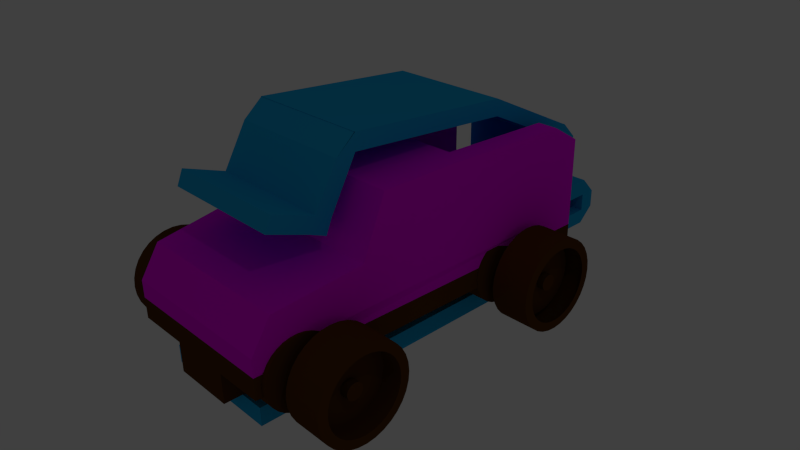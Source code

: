 # Source: rw-auto.blend  (saved by Blender 2.72.0; exported with 4.5.12 LTS)
import bpy
from mathutils import Matrix  # noqa: F401  (used for matrix-valued properties, if any)

bpy.ops.wm.read_factory_settings(use_empty=True)
scene = bpy.context.scene
scene.name = 'Scene'

# ---- collections
col_collection_1 = bpy.data.collections.new('Collection 1'); scene.collection.children.link(col_collection_1)

# ---- images (referenced by path relative to the original .blend; pixels are not part of the script)
import os
ASSET_DIR = os.environ.get("B2B_ASSET_DIR", "")  # directory of the original .blend (textures are referenced by path, not embedded)
HERE = os.path.dirname(os.path.abspath(__file__))  # packed textures are extracted next to this script under _unpacked/

def load_image(name, relpath, width, height, colorspace="sRGB"):
    """Load a texture the original file referenced (path relative to the .blend, or extracted next to this script)."""
    p = next((c for c in (os.path.join(HERE, relpath), os.path.join(ASSET_DIR, relpath)) if relpath and os.path.exists(c)), "")
    if p:
        img = bpy.data.images.load(p, check_existing=True)
        img.name = name
    else:  # same state as the original file: an image datablock whose file is absent (Cycles renders it pink)
        img = bpy.data.images.new(name, width, height)
        img.source = "FILE"
        img.filepath = "//" + (relpath or name)
    img.colorspace_settings.name = colorspace
    return img
img_car_striperight_png_002 = load_image('Car_StripeRight.png.002', 'Car_StripeRight.png', 1024, 1024, 'sRGB')
img_car_stripeleft_png_001 = load_image('Car_StripeLeft.png.001', 'Car_StripeLeft.png', 1024, 1024, 'sRGB')
img_car_front_png_001 = load_image('Car_Front.png.001', 'Car_Front.png', 1024, 1024, 'sRGB')
img_car_frontwindow_png_001 = load_image('Car_FrontWindow.png.001', 'Car_FrontWindow.png', 1024, 1024, 'sRGB')
img_car_back_png_001 = load_image('Car_back.png.001', 'Car_back.png', 1024, 1024, 'sRGB')

# ---- materials (node trees are filled in below, after node groups)
mat_right_stripe = bpy.data.materials.new('Right Stripe')
mat_right_stripe.alpha_threshold = 0.0
mat_right_stripe.roughness = 0.5
mat_left_stripe = bpy.data.materials.new('Left Stripe')
mat_left_stripe.alpha_threshold = 0.0
mat_left_stripe.roughness = 0.5
mat_front = bpy.data.materials.new('Front')
mat_front.alpha_threshold = 0.0
mat_front.roughness = 0.5
mat_window_001 = bpy.data.materials.new('Window.001')
mat_window_001.alpha_threshold = 0.0
mat_window_001.roughness = 0.5
mat_back = bpy.data.materials.new('Back')
mat_back.alpha_threshold = 0.0
mat_back.roughness = 0.5
mat_brown = bpy.data.materials.new('brown')
mat_brown.alpha_threshold = 0.0
mat_brown.roughness = 0.5
mat_material_008 = bpy.data.materials.new('Material.008')
mat_material_008.alpha_threshold = 0.0
mat_material_008.roughness = 0.5
mat_material_010 = bpy.data.materials.new('Material.010')
mat_material_010.alpha_threshold = 0.0
mat_material_010.roughness = 0.5
mat_material_009 = bpy.data.materials.new('Material.009')
mat_material_009.alpha_threshold = 0.0
mat_material_009.roughness = 0.5
mat_material_004 = bpy.data.materials.new('Material.004')
mat_material_004.alpha_threshold = 0.0
mat_material_004.roughness = 0.5
mat_material_005 = bpy.data.materials.new('Material.005')
mat_material_005.alpha_threshold = 0.0
mat_material_005.roughness = 0.5
mat_material_006 = bpy.data.materials.new('Material.006')
mat_material_006.alpha_threshold = 0.0
mat_material_006.roughness = 0.5
mat_material_007 = bpy.data.materials.new('Material.007')
mat_material_007.alpha_threshold = 0.0
mat_material_007.roughness = 0.5
mat_material_003 = bpy.data.materials.new('Material.003')
mat_material_003.alpha_threshold = 0.0
mat_material_003.roughness = 0.5
mat_brown_1 = bpy.data.materials.new('Brown')
mat_brown_1.alpha_threshold = 0.0
mat_brown_1.roughness = 0.5
mat_material_002 = bpy.data.materials.new('Material.002')
mat_material_002.alpha_threshold = 0.0
mat_material_002.roughness = 0.5
mat_brown_002 = bpy.data.materials.new('Brown.002')
mat_brown_002.alpha_threshold = 0.0
mat_brown_002.roughness = 0.5

# ---- material node trees
mat_right_stripe.use_nodes = True; mat_right_stripe.node_tree.nodes.clear()
_N = mat_right_stripe.node_tree.nodes; _L = mat_right_stripe.node_tree.links
n0 = _N.new('ShaderNodeOutputMaterial'); n0.name = 'Material Output'; n0.location = (300, 300)
n1 = _N.new('ShaderNodeBsdfDiffuse'); n1.name = 'Diffuse BSDF'; n1.location = (10, 300)
n2 = _N.new('ShaderNodeTexImage'); n2.name = 'Image Texture'; n2.location = (-180, 300)
n2.width = 140
n2.image = img_car_striperight_png_002
_L.new(n1.outputs[0], n0.inputs[0])
_L.new(n2.outputs[0], n1.inputs[0])
n0.is_active_output = True
mat_left_stripe.use_nodes = True; mat_left_stripe.node_tree.nodes.clear()
_N = mat_left_stripe.node_tree.nodes; _L = mat_left_stripe.node_tree.links
n0 = _N.new('ShaderNodeOutputMaterial'); n0.name = 'Material Output'; n0.location = (300, 300)
n1 = _N.new('ShaderNodeBsdfDiffuse'); n1.name = 'Diffuse BSDF'; n1.location = (10, 300)
n2 = _N.new('ShaderNodeTexImage'); n2.name = 'Image Texture'; n2.location = (-180, 300)
n2.width = 140
n2.image = img_car_stripeleft_png_001
_L.new(n1.outputs[0], n0.inputs[0])
_L.new(n2.outputs[0], n1.inputs[0])
n0.is_active_output = True
mat_front.use_nodes = True; mat_front.node_tree.nodes.clear()
_N = mat_front.node_tree.nodes; _L = mat_front.node_tree.links
n0 = _N.new('ShaderNodeOutputMaterial'); n0.name = 'Material Output'; n0.location = (300, 300)
n1 = _N.new('ShaderNodeBsdfDiffuse'); n1.name = 'Diffuse BSDF'; n1.location = (10, 300)
n2 = _N.new('ShaderNodeTexImage'); n2.name = 'Image Texture'; n2.location = (-180, 300)
n2.width = 140
n2.image = img_car_front_png_001
_L.new(n1.outputs[0], n0.inputs[0])
_L.new(n2.outputs[0], n1.inputs[0])
n0.is_active_output = True
mat_window_001.use_nodes = True; mat_window_001.node_tree.nodes.clear()
_N = mat_window_001.node_tree.nodes; _L = mat_window_001.node_tree.links
n0 = _N.new('ShaderNodeOutputMaterial'); n0.name = 'Material Output'; n0.location = (300, 300)
n1 = _N.new('ShaderNodeBsdfDiffuse'); n1.name = 'Diffuse BSDF'; n1.location = (10, 300)
n2 = _N.new('ShaderNodeTexImage'); n2.name = 'Image Texture'; n2.location = (-180, 300)
n2.width = 140
n2.image = img_car_frontwindow_png_001
_L.new(n1.outputs[0], n0.inputs[0])
_L.new(n2.outputs[0], n1.inputs[0])
n0.is_active_output = True
mat_back.use_nodes = True; mat_back.node_tree.nodes.clear()
_N = mat_back.node_tree.nodes; _L = mat_back.node_tree.links
n0 = _N.new('ShaderNodeOutputMaterial'); n0.name = 'Material Output'; n0.location = (300, 300)
n1 = _N.new('ShaderNodeBsdfDiffuse'); n1.name = 'Diffuse BSDF'; n1.location = (10, 300)
n2 = _N.new('ShaderNodeTexImage'); n2.name = 'Image Texture'; n2.location = (-180, 300)
n2.width = 140
n2.image = img_car_back_png_001
_L.new(n1.outputs[0], n0.inputs[0])
_L.new(n2.outputs[0], n1.inputs[0])
n0.is_active_output = True
mat_brown.use_nodes = True; mat_brown.node_tree.nodes.clear()
_N = mat_brown.node_tree.nodes; _L = mat_brown.node_tree.links
n0 = _N.new('ShaderNodeOutputMaterial'); n0.name = 'Material Output'; n0.location = (300, 300)
n1 = _N.new('ShaderNodeBsdfDiffuse'); n1.name = 'Diffuse BSDF'; n1.location = (10, 300)
n1.inputs[0].default_value = (0.1046, 0.0382, 0.007499, 1.0)
_L.new(n1.outputs[0], n0.inputs[0])
n0.is_active_output = True
mat_material_008.use_nodes = True; mat_material_008.node_tree.nodes.clear()
_N = mat_material_008.node_tree.nodes; _L = mat_material_008.node_tree.links
n0 = _N.new('ShaderNodeOutputMaterial'); n0.name = 'Material Output'; n0.location = (300, 300)
n1 = _N.new('ShaderNodeBsdfDiffuse'); n1.name = 'Diffuse BSDF'; n1.location = (10, 300)
n1.inputs[0].default_value = (0.1046, 0.0382, 0.007499, 1.0)
_L.new(n1.outputs[0], n0.inputs[0])
n0.is_active_output = True
mat_material_010.use_nodes = True; mat_material_010.node_tree.nodes.clear()
_N = mat_material_010.node_tree.nodes; _L = mat_material_010.node_tree.links
n0 = _N.new('ShaderNodeOutputMaterial'); n0.name = 'Material Output'; n0.location = (300, 300)
n1 = _N.new('ShaderNodeBsdfDiffuse'); n1.name = 'Diffuse BSDF'; n1.location = (10, 300)
n1.inputs[0].default_value = (0.01391, 0.4253, 0.8, 1.0)
_L.new(n1.outputs[0], n0.inputs[0])
n0.is_active_output = True
mat_material_009.use_nodes = True; mat_material_009.node_tree.nodes.clear()
_N = mat_material_009.node_tree.nodes; _L = mat_material_009.node_tree.links
n0 = _N.new('ShaderNodeOutputMaterial'); n0.name = 'Material Output'; n0.location = (300, 300)
n1 = _N.new('ShaderNodeBsdfDiffuse'); n1.name = 'Diffuse BSDF'; n1.location = (10, 300)
n1.inputs[0].default_value = (0.1046, 0.0382, 0.007499, 1.0)
_L.new(n1.outputs[0], n0.inputs[0])
n0.is_active_output = True
mat_material_004.use_nodes = True; mat_material_004.node_tree.nodes.clear()
_N = mat_material_004.node_tree.nodes; _L = mat_material_004.node_tree.links
n0 = _N.new('ShaderNodeOutputMaterial'); n0.name = 'Material Output'; n0.location = (300, 300)
n1 = _N.new('ShaderNodeBsdfDiffuse'); n1.name = 'Diffuse BSDF'; n1.location = (10, 300)
n1.inputs[0].default_value = (0.1046, 0.0382, 0.007499, 1.0)
_L.new(n1.outputs[0], n0.inputs[0])
n0.is_active_output = True
mat_material_005.use_nodes = True; mat_material_005.node_tree.nodes.clear()
_N = mat_material_005.node_tree.nodes; _L = mat_material_005.node_tree.links
n0 = _N.new('ShaderNodeOutputMaterial'); n0.name = 'Material Output'; n0.location = (300, 300)
n1 = _N.new('ShaderNodeBsdfDiffuse'); n1.name = 'Diffuse BSDF'; n1.location = (10, 300)
n1.inputs[0].default_value = (0.1046, 0.0382, 0.007499, 1.0)
_L.new(n1.outputs[0], n0.inputs[0])
n0.is_active_output = True
mat_material_006.use_nodes = True; mat_material_006.node_tree.nodes.clear()
_N = mat_material_006.node_tree.nodes; _L = mat_material_006.node_tree.links
n0 = _N.new('ShaderNodeOutputMaterial'); n0.name = 'Material Output'; n0.location = (300, 300)
n1 = _N.new('ShaderNodeBsdfDiffuse'); n1.name = 'Diffuse BSDF'; n1.location = (10, 300)
n1.inputs[0].default_value = (0.1046, 0.0382, 0.007499, 1.0)
_L.new(n1.outputs[0], n0.inputs[0])
n0.is_active_output = True
mat_material_007.use_nodes = True; mat_material_007.node_tree.nodes.clear()
_N = mat_material_007.node_tree.nodes; _L = mat_material_007.node_tree.links
n0 = _N.new('ShaderNodeOutputMaterial'); n0.name = 'Material Output'; n0.location = (300, 300)
n1 = _N.new('ShaderNodeBsdfDiffuse'); n1.name = 'Diffuse BSDF'; n1.location = (10, 300)
n1.inputs[0].default_value = (0.1046, 0.0382, 0.007499, 1.0)
_L.new(n1.outputs[0], n0.inputs[0])
n0.is_active_output = True
mat_material_003.use_nodes = True; mat_material_003.node_tree.nodes.clear()
_N = mat_material_003.node_tree.nodes; _L = mat_material_003.node_tree.links
n0 = _N.new('ShaderNodeOutputMaterial'); n0.name = 'Material Output'; n0.location = (300, 300)
n1 = _N.new('ShaderNodeBsdfDiffuse'); n1.name = 'Diffuse BSDF'; n1.location = (10, 300)
n1.inputs[0].default_value = (0.1046, 0.0382, 0.007499, 1.0)
_L.new(n1.outputs[0], n0.inputs[0])
n0.is_active_output = True
mat_brown_1.use_nodes = True; mat_brown_1.node_tree.nodes.clear()
_N = mat_brown_1.node_tree.nodes; _L = mat_brown_1.node_tree.links
n0 = _N.new('ShaderNodeOutputMaterial'); n0.name = 'Material Output'; n0.location = (300, 300)
n1 = _N.new('ShaderNodeBsdfDiffuse'); n1.name = 'Diffuse BSDF'; n1.location = (10, 300)
n1.inputs[0].default_value = (0.1046, 0.0382, 0.007499, 1.0)
_L.new(n1.outputs[0], n0.inputs[0])
n0.is_active_output = True
mat_material_002.use_nodes = True; mat_material_002.node_tree.nodes.clear()
_N = mat_material_002.node_tree.nodes; _L = mat_material_002.node_tree.links
n0 = _N.new('ShaderNodeOutputMaterial'); n0.name = 'Material Output'; n0.location = (300, 300)
n1 = _N.new('ShaderNodeBsdfDiffuse'); n1.name = 'Diffuse BSDF'; n1.location = (10, 300)
_L.new(n1.outputs[0], n0.inputs[0])
n0.is_active_output = True
mat_brown_002.use_nodes = True; mat_brown_002.node_tree.nodes.clear()
_N = mat_brown_002.node_tree.nodes; _L = mat_brown_002.node_tree.links
n0 = _N.new('ShaderNodeOutputMaterial'); n0.name = 'Material Output'; n0.location = (300, 300)
n1 = _N.new('ShaderNodeBsdfDiffuse'); n1.name = 'Diffuse BSDF'; n1.location = (10, 300)
n1.inputs[0].default_value = (0.1046, 0.0382, 0.007499, 1.0)
_L.new(n1.outputs[0], n0.inputs[0])
n0.is_active_output = True

# ---- world
world_world = bpy.data.worlds.new('World'); scene.world = world_world
world_world.color = (0.05088, 0.05088, 0.05088)
world_world.use_sun_shadow = False
world_world.sun_shadow_jitter_overblur = 0.0
world_world.cycles.sampling_method = 'MANUAL'
world_world.cycles.sample_map_resolution = 256

# ---- cameras
cam_camera = bpy.data.cameras.new('Camera')
cam_camera.clip_end = 100.0
cam_camera.lens = 35.0
cam_camera.sensor_width = 32.0
cam_camera.sensor_height = 18.0
cam_camera.ortho_scale = 7.314
cam_camera.dof.focus_distance = 0.0

# ---- lights
light_lamp = bpy.data.lights.new('Lamp', 'POINT')
light_lamp.transmission_factor = 0.0
light_lamp.cutoff_distance = 30.0
light_lamp.energy = 100.0
light_lamp.shadow_buffer_clip_start = 1.001
light_lamp.shadow_soft_size = 0.1
light_lamp.shadow_maximum_resolution = 0.006
light_lamp.use_absolute_resolution = True
light_lamp.cycles.use_multiple_importance_sampling = False

# ---- meshes
me_cube_001 = bpy.data.meshes.new('Cube.001')
me_cube_001.from_pydata([(-0.6061, -0.7116, -1.0), (-0.6527, 2.675, -1.0), (0.6527, 2.675, -1.0), (0.6061, -0.7116, -1.0), (-0.6061, -0.7116, 1.0), (-0.6527, 2.675, 1.0), (0.6527, 2.675, 1.0), (0.6061, -0.7116, 1.0), (-0.6527, 1.176, 1.0), (0.0, 2.675, 1.0), (0.6527, 1.176, 1.0), (0.0, -0.7116, 1.0), (0.0, 1.944, 4.661), (-0.6527, 2.263, 1.0), (0.5, 2.675, 1.0), (0.6527, 0.08776, 1.0), (-0.5, -0.7116, 1.0), (-0.6527, 0.08776, 1.0), (-0.5, 2.675, 1.0), (0.6527, 2.263, 1.0), (0.5, -0.7116, 1.0), (-0.5, 1.944, 4.661), (0.5, 1.944, 4.661), (0.0, 0.08776, 1.0), (0.0, 2.357, 4.661), (-0.5, 2.357, 4.661), (-0.5, 0.08776, 1.0), (0.5, 0.08776, 1.0), (0.5, 2.357, 4.661), (-0.6527, 2.675, 9.452), (0.6527, 2.675, 9.452), (-0.6527, 1.176, 12.23), (0.6527, 1.176, 12.23), (0.0, 1.296, 12.23), (-0.6527, 2.389, 11.71), (0.5, 2.675, 9.452), (0.6527, 0.456, 12.23), (-0.6527, 0.456, 12.23), (-0.5, 2.675, 9.452), (0.6527, 2.389, 11.71), (-0.5, 1.296, 12.23), (0.5, 1.296, 12.23), (0.0, 0.456, 12.23), (-0.5, 2.389, 11.71), (-0.5, 0.456, 12.23), (0.5, 0.456, 12.23), (0.5, 2.389, 11.71), (-0.6061, -0.5382, 4.467), (0.6061, -0.5382, 4.467), (0.0, -0.5382, 4.467), (0.6527, 0.2465, 5.786), (-0.5, -0.5382, 4.467), (-0.6527, 0.2465, 5.786), (0.5, -0.5382, 4.467), (0.0, 0.2465, 5.786), (-0.5, 0.2465, 5.786), (0.5, 0.2465, 5.786), (-0.6061, -0.7116, -3.4), (-0.6527, 2.675, -3.4), (0.6527, 2.675, -3.4), (0.6061, -0.7116, -3.4)], [], [(4, 17, 8, 13, 5, 1, 0), (5, 18, 9, 14, 6, 2, 1), (6, 19, 10, 15, 7, 3, 2), (7, 20, 11, 16, 4, 0, 3), (3, 0, 57, 60), (27, 15, 36, 45), (21, 25, 43, 40), (8, 17, 37, 31), (28, 14, 9, 24), (5, 13, 34, 29), (12, 24, 25, 21), (24, 9, 18, 25), (26, 17, 52, 55), (23, 26, 55, 54), (17, 26, 44, 37), (27, 23, 54, 56), (15, 27, 56, 50), (18, 5, 29, 38), (22, 28, 24, 12), (10, 19, 39, 32), (14, 28, 46, 35), (43, 38, 29, 34), (44, 40, 31, 37), (45, 41, 33, 42), (40, 43, 34, 31), (42, 33, 40, 44), (36, 32, 41, 45), (32, 39, 46, 41), (39, 30, 35, 46), (22, 12, 33, 41), (12, 21, 40, 33), (6, 14, 35, 30), (19, 6, 30, 39), (26, 23, 42, 44), (28, 22, 41, 46), (25, 18, 38, 43), (15, 10, 32, 36), (13, 8, 31, 34), (23, 27, 45, 42), (51, 55, 52, 47), (49, 54, 55, 51), (53, 56, 54, 49), (48, 50, 56, 53), (20, 7, 48, 53), (17, 4, 47, 52), (16, 11, 49, 51), (11, 20, 53, 49), (4, 16, 51, 47), (7, 15, 50, 48), (57, 58, 59, 60), (2, 3, 60, 59), (1, 2, 59, 58), (0, 1, 58, 57)])
me_cube_001.polygons.foreach_set('material_index', [1, 0, 0, 0, 5, 3, 0, 1, 0, 1, 0, 0, 0, 0, 3, 0, 0, 0, 0, 0, 0, 0, 0, 4, 0, 4, 0, 0, 0, 4, 4, 0, 0, 3, 0, 0, 0, 1, 3, 2, 2, 2, 2, 0, 1, 0, 0, 0, 0, 5, 5, 5, 5])
_uv = me_cube_001.uv_layers.new(name='UVMap')
_uv.uv.foreach_set('vector', [0.9222, 0.4433, 0.691, 0.4218, 0.4601, 0.4004, 0.2292, 0.3789, -0.001725, 0.3574, -0.04314, 0.2724, 0.8806, 0.3583, 0.0, 0.0, 0.0, 0.0, 0.0, 0.0, 0.0, 0.0, 0.0, 0.0, 0.0, 0.0, 0.0, 0.0, 0.9064, 0.341, 0.6945, 0.3648, 0.4825, 0.3886, 0.2706, 0.4125, 0.05844, 0.4363, 0.03178, 0.3635, 0.8796, 0.2682, 0.0, 0.0, 0.0, 0.0, 0.0, 0.0, 0.0, 0.0, 0.0, 0.0, 0.0, 0.0, 0.0, 0.0, 0.0, 0.0, 0.0, 0.0, 0.0, 0.0, 0.0, 0.0, -0.1203, -0.2715, 0.03011, -0.2715, 0.0301, 0.7959, -0.1204, 0.7958, 0.0, 0.0, 0.0, 0.0, 0.0, 0.0, 0.0, 0.0, 0.4601, 0.4004, 0.691, 0.4218, 0.8453, 0.8917, 0.6926, 0.8774, 0.0, 0.0, 0.0, 0.0, 0.0, 0.0, 0.0, 0.0, -0.001725, 0.3574, 0.2292, 0.3789, 0.2807, 0.8183, 0.1733, 0.7166, 0.0, 0.0, 0.0, 0.0, 0.0, 0.0, 0.0, 0.0, 0.0, 0.0, 0.0, 0.0, 0.0, 0.0, 0.0, 0.0, 0.0, 0.0, 0.0, 0.0, 0.0, 0.0, 0.0, 0.0, 0.0, 0.0, 0.0, 0.0, 0.0, 0.0, 0.0, 0.0, -1.038, -0.2716, -0.8878, -0.2715, -0.8878, 0.7958, -1.038, 0.7957, 0.0, 0.0, 0.0, 0.0, 0.0, 0.0, 0.0, 0.0, 0.0, 0.0, 0.0, 0.0, 0.0, 0.0, 0.0, 0.0, 0.0, 0.0, 0.0, 0.0, 0.0, 0.0, 0.0, 0.0, 0.0, 0.0, 0.0, 0.0, 0.0, 0.0, 0.0, 0.0, 0.4825, 0.3886, 0.6945, 0.3648, 0.8452, 0.7732, 0.6332, 0.797, 0.0, 0.0, 0.0, 0.0, 0.0, 0.0, 0.0, 0.0, 0.0, 0.0, 0.0, 0.0, 0.0, 0.0, 0.0, 0.0, 0.0, 0.0, 0.0, 0.0, 0.0, 0.0, 0.0, 0.0, 0.1832, 0.9947, 0.1832, 0.8973, 0.5064, 0.8973, 0.5064, 0.9947, 0.0, 0.0, 0.0, 0.0, 0.0, 0.0, 0.0, 0.0, 0.5064, 0.9947, 0.5064, 0.8973, 0.8297, 0.8973, 0.8297, 0.9947, 0.0, 0.0, 0.0, 0.0, 0.0, 0.0, 0.0, 0.0, 0.0, 0.0, 0.0, 0.0, 0.0, 0.0, 0.0, 0.0, 0.0, 0.0, 0.0, 0.0, 0.0, 0.0, 0.0, 0.0, 0.1832, 0.2513, 0.5064, 0.2513, 0.5064, 0.8973, 0.1832, 0.8973, 0.5064, 0.2513, 0.8297, 0.2513, 0.8297, 0.8973, 0.5064, 0.8973, 0.0, 0.0, 0.0, 0.0, 0.0, 0.0, 0.0, 0.0, 0.6945, 0.3648, 0.9064, 0.341, 1.036, 0.6913, 0.8452, 0.7732, -0.8878, -0.2715, -0.5041, -0.2715, -0.5041, 0.7958, -0.8878, 0.7958, 0.0, 0.0, 0.0, 0.0, 0.0, 0.0, 0.0, 0.0, 0.0, 0.0, 0.0, 0.0, 0.0, 0.0, 0.0, 0.0, 0.2706, 0.4125, 0.4825, 0.3886, 0.6332, 0.797, 0.493, 0.8128, 0.2292, 0.3789, 0.4601, 0.4004, 0.6926, 0.8774, 0.2807, 0.8183, -0.5041, -0.2715, -0.1203, -0.2715, -0.1204, 0.7958, -0.5041, 0.7958, 0.21, 0.2893, 0.21, 1.001, 0.1275, 1.001, 0.1527, 0.2893, 0.4799, 0.2893, 0.4799, 1.001, 0.21, 1.001, 0.21, 0.2893, 0.7498, 0.2893, 0.7498, 1.001, 0.4799, 1.001, 0.4799, 0.2893, 0.8071, 0.2893, 0.8322, 1.001, 0.7498, 1.001, 0.7498, 0.2893, 0.0, 0.0, 0.0, 0.0, 0.0, 0.0, 0.0, 0.0, 0.691, 0.4218, 0.9222, 0.4433, 0.9574, 0.5872, 0.7606, 0.6327, 0.0, 0.0, 0.0, 0.0, 0.0, 0.0, 0.0, 0.0, 0.0, 0.0, 0.0, 0.0, 0.0, 0.0, 0.0, 0.0, 0.0, 0.0, 0.0, 0.0, 0.0, 0.0, 0.0, 0.0, 0.05844, 0.4363, 0.2706, 0.4125, 0.37, 0.5921, 0.1384, 0.5586, 0.0, 0.0, 0.0, 0.0, 0.0, 0.0, 0.0, 0.0, 0.8796, 0.2682, 0.03178, 0.3635, 0.03178, 0.3635, 0.8796, 0.2682, 0.0, 0.0, 0.0, 0.0, 0.0, 0.0, 0.0, 0.0, 0.8806, 0.3583, -0.04314, 0.2724, -0.04314, 0.2724, 0.8806, 0.3583])
me_cube_001.materials.append(mat_right_stripe)
me_cube_001.materials.append(mat_left_stripe)
me_cube_001.materials.append(mat_front)
me_cube_001.materials.append(mat_window_001)
me_cube_001.materials.append(mat_back)
me_cube_001.materials.append(mat_brown)
me_cube_001.use_remesh_preserve_volume = False
me_cube_001.use_remesh_preserve_attributes = False
me_cube_001.use_mirror_vertex_groups = False
me_cube_001.update()
me_cube_006 = bpy.data.meshes.new('Cube.006')
me_cube_006.from_pydata([(-1.0, -1.0, -1.0), (-1.0, 1.0, -1.0), (1.0, 1.0, -1.0), (1.0, -1.0, -1.0), (-1.0, -1.0, 1.0), (-1.0, 1.0, 1.0), (1.0, 1.0, 1.0), (1.0, -1.0, 1.0)], [], [(4, 5, 1, 0), (5, 6, 2, 1), (6, 7, 3, 2), (7, 4, 0, 3), (0, 1, 2, 3), (7, 6, 5, 4)])
me_cube_006.materials.append(mat_material_008)
me_cube_006.use_remesh_preserve_volume = False
me_cube_006.use_remesh_preserve_attributes = False
me_cube_006.use_mirror_vertex_groups = False
me_cube_006.update()
me_cube_005 = bpy.data.meshes.new('Cube.005')
me_cube_005.from_pydata([(-1.0, -0.5079, -1.0), (-1.0, 0.9249, -1.0), (1.0, 0.9249, -1.0), (1.0, -0.5079, -1.0), (-1.0, -0.5079, 1.0), (-1.0, 0.9249, 1.0), (1.0, 0.9249, 1.0), (1.0, -0.5079, 1.0), (-1.0, 0.9938, 0.9845), (1.0, 0.9938, 0.9845), (-1.0, 0.9938, 1.0), (1.0, 0.9938, 1.0), (-1.0, 0.9666, 3.06), (1.0, 0.9666, 3.06), (-1.0, 1.035, 3.06), (1.0, 1.035, 3.06), (-1.0, 0.9666, 4.716), (1.0, 0.9666, 4.716), (-1.0, 1.035, 4.716), (1.0, 1.035, 4.716), (-1.0, 1.13, 3.06), (1.0, 1.13, 3.06), (-1.0, 1.13, 4.716), (1.0, 1.13, 4.716), (-1.0, 1.193, 4.698), (1.0, 1.193, 4.698), (-1.0, 1.193, 4.716), (1.0, 1.193, 4.716), (-1.0, 1.13, 6.669), (1.0, 1.13, 6.669), (-1.0, 1.193, 6.669), (1.0, 1.193, 6.669), (-1.0, 1.13, 8.522), (1.0, 1.13, 8.522), (-1.0, 1.131, 8.522), (1.0, 1.131, 8.522), (-1.0, 1.029, 6.669), (1.0, 1.029, 6.669), (-1.0, 1.029, 8.522), (1.0, 1.029, 8.522), (-1.0, 0.9645, 8.46), (1.0, 0.9645, 8.46), (-1.0, 0.9645, 8.522), (1.0, 0.9645, 8.522), (-1.0, 1.029, 14.71), (1.0, 1.029, 14.71), (-1.0, 0.9645, 14.71), (1.0, 0.9645, 14.71), (-1.0, 0.9662, 16.53), (1.0, 0.9662, 16.53), (-1.0, 0.9645, 16.53), (1.0, 0.9645, 16.53), (-1.0, 0.5661, 20.24), (1.0, 0.5661, 20.24), (-1.0, 0.5661, 22.06), (1.0, 0.5661, 22.06), (-1.0, -0.08616, 21.64), (1.0, -0.08616, 21.64), (-1.0, -0.08616, 23.46), (1.0, -0.08616, 23.46), (-1.0, -0.1594, 21.64), (1.0, -0.1594, 21.64), (-1.0, -0.08375, 23.46), (1.0, -0.08375, 23.46), (-1.0, -0.1883, 16.46), (1.0, -0.1883, 16.46), (-1.0, -0.2514, 17.2), (1.0, -0.2514, 17.2), (-1.0, -0.2119, 14.87), (1.0, -0.2119, 14.87), (-1.0, -0.275, 15.62), (1.0, -0.275, 15.62), (-1.0, -0.4098, 18.8), (1.0, -0.4098, 18.8), (-1.0, -0.4334, 17.22), (1.0, -0.4334, 17.22)], [], [(4, 5, 1, 0), (2, 1, 8, 9), (6, 7, 3, 2), (7, 4, 0, 3), (0, 1, 2, 3), (7, 6, 5, 4), (10, 11, 9, 8), (6, 2, 9, 11), (10, 5, 12, 14), (1, 5, 10, 8), (14, 12, 16, 18), (6, 11, 15, 13), (11, 10, 14, 15), (5, 6, 13, 12), (16, 17, 19, 18), (13, 15, 19, 17), (19, 15, 21, 23), (12, 13, 17, 16), (23, 21, 25, 27), (14, 18, 22, 20), (18, 19, 23, 22), (15, 14, 20, 21), (25, 24, 26, 27), (20, 22, 26, 24), (26, 22, 28, 30), (21, 20, 24, 25), (30, 28, 32, 34), (23, 27, 31, 29), (27, 26, 30, 31), (22, 23, 29, 28), (32, 33, 35, 34), (29, 31, 35, 33), (31, 30, 34, 35), (29, 33, 39, 37), (37, 39, 43, 41), (32, 28, 36, 38), (33, 32, 38, 39), (28, 29, 37, 36), (40, 41, 43, 42), (38, 36, 40, 42), (38, 42, 46, 44), (36, 37, 41, 40), (44, 46, 50, 48), (43, 39, 45, 47), (42, 43, 47, 46), (39, 38, 44, 45), (49, 48, 50, 51), (47, 45, 49, 51), (47, 51, 55, 53), (45, 44, 48, 49), (53, 55, 59, 57), (50, 46, 52, 54), (51, 50, 54, 55), (46, 47, 53, 52), (57, 59, 63, 61), (54, 52, 56, 58), (55, 54, 58, 59), (52, 53, 57, 56), (60, 61, 63, 62), (58, 56, 60, 62), (59, 58, 62, 63), (60, 56, 64, 66), (66, 64, 68, 70), (57, 61, 67, 65), (61, 60, 66, 67), (56, 57, 65, 64), (68, 69, 71, 70), (65, 67, 71, 69), (71, 67, 73, 75), (64, 65, 69, 68), (73, 72, 74, 75), (66, 70, 74, 72), (70, 71, 75, 74), (67, 66, 72, 73)])
me_cube_005.materials.append(mat_material_010)
me_cube_005.use_remesh_preserve_volume = False
me_cube_005.use_remesh_preserve_attributes = False
me_cube_005.use_mirror_vertex_groups = False
me_cube_005.update()
me_cube_004 = bpy.data.meshes.new('Cube.004')
me_cube_004.from_pydata([(-1.0, -1.0, -1.0), (-1.0, 1.0, -1.0), (1.0, 1.0, -1.0), (1.0, -1.0, -1.0), (-1.0, -1.0, 1.0), (-1.0, 1.0, 1.0), (1.0, 1.0, 1.0), (1.0, -1.0, 1.0)], [], [(4, 5, 1, 0), (5, 6, 2, 1), (6, 7, 3, 2), (7, 4, 0, 3), (0, 1, 2, 3), (7, 6, 5, 4)])
me_cube_004.materials.append(mat_material_009)
me_cube_004.use_remesh_preserve_volume = False
me_cube_004.use_remesh_preserve_attributes = False
me_cube_004.use_mirror_vertex_groups = False
me_cube_004.update()
me_cube_003 = bpy.data.meshes.new('Cube.003')
me_cube_003.from_pydata([(-1.0, -1.0, -1.0), (-1.0, 1.0, -1.0), (1.0, 1.0, -1.0), (1.0, -1.0, -1.0), (-1.0, -1.0, 1.0), (-1.0, 1.0, 1.0), (1.0, 1.0, 1.0), (1.0, -1.0, 1.0)], [], [(4, 5, 1, 0), (5, 6, 2, 1), (6, 7, 3, 2), (7, 4, 0, 3), (0, 1, 2, 3), (7, 6, 5, 4)])
me_cube_003.materials.append(mat_material_008)
me_cube_003.use_remesh_preserve_volume = False
me_cube_003.use_remesh_preserve_attributes = False
me_cube_003.use_mirror_vertex_groups = False
me_cube_003.update()
me_cylinder_008 = bpy.data.meshes.new('Cylinder.008')
me_cylinder_008.from_pydata([(4.254e-09, 0.9206, -0.9206), (4.254e-09, 0.9206, 0.9206), (0.1796, 0.9029, -0.9206), (0.1796, 0.9029, 0.9206), (0.3523, 0.8505, -0.9206), (0.3523, 0.8505, 0.9206), (0.5114, 0.7654, -0.9206), (0.5114, 0.7654, 0.9206), (0.6509, 0.6509, -0.9206), (0.6509, 0.6509, 0.9206), (0.7654, 0.5114, -0.9206), (0.7654, 0.5114, 0.9206), (0.8505, 0.3523, -0.9206), (0.8505, 0.3523, 0.9206), (0.9029, 0.1796, -0.9206), (0.9029, 0.1796, 0.9206), (0.9206, 9.48e-08, -0.9206), (0.9206, 9.48e-08, 0.9206), (0.9029, -0.1796, -0.9206), (0.9029, -0.1796, 0.9206), (0.8505, -0.3523, -0.9206), (0.8505, -0.3523, 0.9206), (0.7654, -0.5114, -0.9206), (0.7654, -0.5114, 0.9206), (0.6509, -0.6509, -0.9206), (0.6509, -0.6509, 0.9206), (0.5114, -0.7654, -0.9206), (0.5114, -0.7654, 0.9206), (0.3523, -0.8505, -0.9206), (0.3523, -0.8505, 0.9206), (0.1796, -0.9029, -0.9206), (0.1796, -0.9029, 0.9206), (-2.957e-07, -0.9206, -0.9206), (-2.957e-07, -0.9206, 0.9206), (-0.1796, -0.9029, -0.9206), (-0.1796, -0.9029, 0.9206), (-0.3523, -0.8505, -0.9206), (-0.3523, -0.8505, 0.9206), (-0.5114, -0.7654, -0.9206), (-0.5114, -0.7654, 0.9206), (-0.6509, -0.6509, -0.9206), (-0.6509, -0.6509, 0.9206), (-0.7654, -0.5114, -0.9206), (-0.7654, -0.5114, 0.9206), (-0.8505, -0.3523, -0.9206), (-0.8505, -0.3523, 0.9206), (-0.9029, -0.1796, -0.9206), (-0.9029, -0.1796, 0.9206), (-0.9206, 9.142e-07, -0.9206), (-0.9206, 9.142e-07, 0.9206), (-0.9029, 0.1796, -0.9206), (-0.9029, 0.1796, 0.9206), (-0.8505, 0.3523, -0.9206), (-0.8505, 0.3523, 0.9206), (-0.7654, 0.5114, -0.9206), (-0.7654, 0.5114, 0.9206), (-0.6509, 0.6509, -0.9206), (-0.6509, 0.6509, 0.9206), (-0.5114, 0.7654, -0.9206), (-0.5114, 0.7654, 0.9206), (-0.3523, 0.8505, -0.9206), (-0.3523, 0.8505, 0.9206), (-0.1796, 0.9029, -0.9206), (-0.1796, 0.9029, 0.9206), (-3.074e-08, 1.15, -0.9026), (-3.074e-08, 1.15, 0.9026), (0.2243, 1.128, -0.9026), (0.2243, 1.128, 0.9026), (0.44, 1.062, -0.9026), (0.44, 1.062, 0.9026), (0.6388, 0.956, -0.9026), (0.6388, 0.956, 0.9026), (0.813, 0.813, -0.9026), (0.813, 0.813, 0.9026), (0.956, 0.6388, -0.9026), (0.956, 0.6388, 0.9026), (1.062, 0.44, -0.9026), (1.062, 0.44, 0.9026), (1.128, 0.2243, -0.9026), (1.128, 0.2243, 0.9026), (1.15, 4.467e-08, -0.9026), (1.15, 4.467e-08, 0.9026), (1.128, -0.2243, -0.9026), (1.128, -0.2243, 0.9026), (1.062, -0.44, -0.9026), (1.062, -0.44, 0.9026), (0.956, -0.6388, -0.9026), (0.956, -0.6388, 0.9026), (0.813, -0.813, -0.9026), (0.813, -0.813, 0.9026), (0.6388, -0.956, -0.9026), (0.6388, -0.956, 0.9026), (0.44, -1.062, -0.9026), (0.44, -1.062, 0.9026), (0.2243, -1.128, -0.9026), (0.2243, -1.128, 0.9026), (-4.054e-07, -1.15, -0.9026), (-4.054e-07, -1.15, 0.9026), (-0.2243, -1.128, -0.9026), (-0.2243, -1.128, 0.9026), (-0.44, -1.062, -0.9026), (-0.44, -1.062, 0.9026), (-0.6388, -0.956, -0.9026), (-0.6388, -0.956, 0.9026), (-0.813, -0.813, -0.9026), (-0.813, -0.813, 0.9026), (-0.956, -0.6388, -0.9026), (-0.956, -0.6388, 0.9026), (-1.062, -0.44, -0.9026), (-1.062, -0.44, 0.9026), (-1.128, -0.2243, -0.9026), (-1.128, -0.2243, 0.9026), (-1.15, 1.068e-06, -0.9026), (-1.15, 1.068e-06, 0.9026), (-1.128, 0.2243, -0.9026), (-1.128, 0.2243, 0.9026), (-1.062, 0.44, -0.9026), (-1.062, 0.44, 0.9026), (-0.956, 0.6388, -0.9026), (-0.956, 0.6388, 0.9026), (-0.813, 0.813, -0.9026), (-0.813, 0.813, 0.9026), (-0.6388, 0.956, -0.9026), (-0.6388, 0.956, 0.9026), (-0.44, 1.062, -0.9026), (-0.44, 1.062, 0.9026), (-0.2243, 1.128, -0.9026), (-0.2243, 1.128, 0.9026), (0.3523, -0.8505, -0.9206), (0.1796, -0.9029, -0.9206), (4.254e-09, 0.9206, -0.9206), (0.1796, 0.9029, -0.9206), (0.3523, 0.8505, -0.9206), (0.5114, 0.7654, -0.9206), (0.6509, 0.6509, -0.9206), (0.7654, 0.5114, -0.9206), (0.8505, 0.3523, -0.9206), (0.9029, 0.1796, -0.9206), (0.9206, 9.48e-08, -0.9206), (0.9029, -0.1796, -0.9206), (0.8505, -0.3523, -0.9206), (0.7654, -0.5114, -0.9206), (0.6509, -0.6509, -0.9206), (0.5114, -0.7654, -0.9206), (0.3523, -0.8505, -0.9206), (0.1796, -0.9029, -0.9206), (-2.957e-07, -0.9206, -0.9206), (-0.1796, -0.9029, -0.9206), (-0.3523, -0.8505, -0.9206), (-0.5114, -0.7654, -0.9206), (-0.6509, -0.6509, -0.9206), (-0.7654, -0.5114, -0.9206), (-0.8505, -0.3523, -0.9206), (-0.9029, -0.1796, -0.9206), (-0.9206, 9.142e-07, -0.9206), (-0.9029, 0.1796, -0.9206), (-0.8505, 0.3523, -0.9206), (-0.7654, 0.5114, -0.9206), (-0.6509, 0.6509, -0.9206), (-0.5114, 0.7654, -0.9206), (-0.3523, 0.8505, -0.9206), (-0.1796, 0.9029, -0.9206), (4.254e-09, 0.9206, 0.02192), (0.1796, 0.9029, 0.02192), (0.3523, 0.8505, 0.02192), (0.5114, 0.7654, 0.02192), (0.6509, 0.6509, 0.02192), (0.7654, 0.5114, 0.02192), (0.8505, 0.3523, 0.02192), (0.9029, 0.1796, 0.02192), (0.9206, 9.48e-08, 0.02192), (0.9029, -0.1796, 0.02192), (0.8505, -0.3523, 0.02192), (0.7654, -0.5114, 0.02192), (0.6509, -0.6509, 0.02192), (0.5114, -0.7654, 0.02192), (0.3523, -0.8505, 0.02192), (0.1796, -0.9029, 0.02192), (-2.957e-07, -0.9206, 0.02192), (-0.1796, -0.9029, 0.02192), (-0.3523, -0.8505, 0.02192), (-0.5114, -0.7654, 0.02192), (-0.6509, -0.6509, 0.02192), (-0.7654, -0.5114, 0.02192), (-0.8505, -0.3523, 0.02192), (-0.9029, -0.1796, 0.02192), (-0.9206, 9.142e-07, 0.02192), (-0.9029, 0.1796, 0.02192), (-0.8505, 0.3523, 0.02192), (-0.7654, 0.5114, 0.02192), (-0.6509, 0.6509, 0.02192), (-0.5114, 0.7654, 0.02192), (-0.3523, 0.8505, 0.02192), (-0.1796, 0.9029, 0.02192)], [], [(53, 55, 119, 117), (43, 45, 109, 107), (20, 18, 82, 84), (10, 8, 72, 74), (33, 35, 99, 97), (23, 25, 89, 87), (13, 15, 79, 77), (0, 62, 126, 64), (3, 5, 69, 67), (54, 52, 116, 118), (44, 42, 106, 108), (34, 32, 96, 98), (57, 59, 123, 121), (47, 49, 113, 111), (24, 22, 86, 88), (37, 39, 103, 101), (14, 12, 76, 78), (27, 29, 93, 91), (4, 2, 66, 68), (17, 19, 83, 81), (7, 9, 73, 71), (58, 56, 120, 122), (48, 46, 110, 112), (38, 36, 100, 102), (61, 63, 127, 125), (28, 26, 90, 92), (51, 53, 117, 115), (41, 43, 107, 105), (18, 16, 80, 82), (31, 33, 97, 95), (64, 65, 67, 66), (8, 6, 70, 72), (21, 23, 87, 85), (42, 44, 152, 151), (66, 67, 69, 68), (68, 69, 71, 70), (70, 71, 73, 72), (72, 73, 75, 74), (74, 75, 77, 76), (76, 77, 79, 78), (78, 79, 81, 80), (80, 81, 83, 82), (82, 83, 85, 84), (84, 85, 87, 86), (86, 87, 89, 88), (88, 89, 91, 90), (90, 91, 93, 92), (92, 93, 95, 94), (94, 95, 97, 96), (96, 97, 99, 98), (98, 99, 101, 100), (100, 101, 103, 102), (102, 103, 105, 104), (104, 105, 107, 106), (106, 107, 109, 108), (108, 109, 111, 110), (110, 111, 113, 112), (112, 113, 115, 114), (114, 115, 117, 116), (116, 117, 119, 118), (118, 119, 121, 120), (120, 121, 123, 122), (122, 123, 125, 124), (126, 127, 65, 64), (124, 125, 127, 126), (30, 28, 92, 94), (63, 1, 65, 127), (40, 38, 102, 104), (50, 48, 112, 114), (60, 58, 122, 124), (9, 11, 75, 73), (19, 21, 85, 83), (6, 4, 68, 70), (29, 31, 95, 93), (16, 14, 78, 80), (39, 41, 105, 103), (2, 0, 64, 66), (26, 24, 88, 90), (49, 51, 115, 113), (59, 61, 125, 123), (36, 34, 98, 100), (46, 44, 108, 110), (56, 54, 118, 120), (5, 7, 71, 69), (15, 17, 81, 79), (1, 3, 67, 65), (25, 27, 91, 89), (12, 10, 74, 76), (35, 37, 101, 99), (22, 20, 84, 86), (45, 47, 111, 109), (55, 57, 121, 119), (32, 30, 94, 96), (42, 40, 104, 106), (52, 50, 114, 116), (62, 60, 124, 126), (11, 13, 77, 75), (28, 30, 129, 128), (154, 155, 187, 186), (20, 22, 141, 140), (48, 50, 155, 154), (4, 6, 133, 132), (26, 28, 144, 143), (54, 56, 158, 157), (32, 34, 147, 146), (10, 12, 136, 135), (60, 62, 161, 160), (38, 40, 150, 149), (16, 18, 139, 138), (44, 46, 153, 152), (22, 24, 142, 141), (50, 52, 156, 155), (6, 8, 134, 133), (28, 30, 145, 144), (56, 58, 159, 158), (34, 36, 148, 147), (12, 14, 137, 136), (62, 0, 130, 161), (40, 42, 151, 150), (18, 20, 140, 139), (46, 48, 154, 153), (2, 4, 132, 131), (24, 26, 143, 142), (52, 54, 157, 156), (8, 10, 135, 134), (30, 32, 146, 145), (58, 60, 160, 159), (36, 38, 149, 148), (0, 2, 131, 130), (14, 16, 138, 137), (162, 163, 164, 165, 166, 167, 168, 169, 170, 171, 172, 173, 174, 175, 176, 177, 178, 179, 180, 181, 182, 183, 184, 185, 186, 187, 188, 189, 190, 191, 192, 193), (132, 133, 165, 164), (143, 144, 176, 175), (152, 153, 185, 184), (130, 131, 163, 162), (141, 142, 174, 173), (161, 130, 162, 193), (150, 151, 183, 182), (139, 140, 172, 171), (159, 160, 192, 191), (148, 149, 181, 180), (137, 138, 170, 169), (157, 158, 190, 189), (146, 147, 179, 178), (135, 136, 168, 167), (155, 156, 188, 187), (133, 134, 166, 165), (144, 145, 177, 176), (153, 154, 186, 185), (131, 132, 164, 163), (142, 143, 175, 174), (151, 152, 184, 183), (140, 141, 173, 172), (160, 161, 193, 192), (149, 150, 182, 181), (138, 139, 171, 170), (158, 159, 191, 190), (147, 148, 180, 179), (136, 137, 169, 168), (156, 157, 189, 188), (134, 135, 167, 166), (145, 146, 178, 177)])
me_cylinder_008.materials.append(mat_material_004)
me_cylinder_008.use_remesh_preserve_volume = False
me_cylinder_008.use_remesh_preserve_attributes = False
me_cylinder_008.use_mirror_vertex_groups = False
me_cylinder_008.update()
me_cylinder_007 = bpy.data.meshes.new('Cylinder.007')
me_cylinder_007.from_pydata([(4.254e-09, 0.9206, -0.9206), (4.254e-09, 0.9206, 0.9206), (0.1796, 0.9029, -0.9206), (0.1796, 0.9029, 0.9206), (0.3523, 0.8505, -0.9206), (0.3523, 0.8505, 0.9206), (0.5114, 0.7654, -0.9206), (0.5114, 0.7654, 0.9206), (0.6509, 0.6509, -0.9206), (0.6509, 0.6509, 0.9206), (0.7654, 0.5114, -0.9206), (0.7654, 0.5114, 0.9206), (0.8505, 0.3523, -0.9206), (0.8505, 0.3523, 0.9206), (0.9029, 0.1796, -0.9206), (0.9029, 0.1796, 0.9206), (0.9206, 9.48e-08, -0.9206), (0.9206, 9.48e-08, 0.9206), (0.9029, -0.1796, -0.9206), (0.9029, -0.1796, 0.9206), (0.8505, -0.3523, -0.9206), (0.8505, -0.3523, 0.9206), (0.7654, -0.5114, -0.9206), (0.7654, -0.5114, 0.9206), (0.6509, -0.6509, -0.9206), (0.6509, -0.6509, 0.9206), (0.5114, -0.7654, -0.9206), (0.5114, -0.7654, 0.9206), (0.3523, -0.8505, -0.9206), (0.3523, -0.8505, 0.9206), (0.1796, -0.9029, -0.9206), (0.1796, -0.9029, 0.9206), (-2.957e-07, -0.9206, -0.9206), (-2.957e-07, -0.9206, 0.9206), (-0.1796, -0.9029, -0.9206), (-0.1796, -0.9029, 0.9206), (-0.3523, -0.8505, -0.9206), (-0.3523, -0.8505, 0.9206), (-0.5114, -0.7654, -0.9206), (-0.5114, -0.7654, 0.9206), (-0.6509, -0.6509, -0.9206), (-0.6509, -0.6509, 0.9206), (-0.7654, -0.5114, -0.9206), (-0.7654, -0.5114, 0.9206), (-0.8505, -0.3523, -0.9206), (-0.8505, -0.3523, 0.9206), (-0.9029, -0.1796, -0.9206), (-0.9029, -0.1796, 0.9206), (-0.9206, 9.142e-07, -0.9206), (-0.9206, 9.142e-07, 0.9206), (-0.9029, 0.1796, -0.9206), (-0.9029, 0.1796, 0.9206), (-0.8505, 0.3523, -0.9206), (-0.8505, 0.3523, 0.9206), (-0.7654, 0.5114, -0.9206), (-0.7654, 0.5114, 0.9206), (-0.6509, 0.6509, -0.9206), (-0.6509, 0.6509, 0.9206), (-0.5114, 0.7654, -0.9206), (-0.5114, 0.7654, 0.9206), (-0.3523, 0.8505, -0.9206), (-0.3523, 0.8505, 0.9206), (-0.1796, 0.9029, -0.9206), (-0.1796, 0.9029, 0.9206), (-3.074e-08, 1.15, -0.9026), (-3.074e-08, 1.15, 0.9026), (0.2243, 1.128, -0.9026), (0.2243, 1.128, 0.9026), (0.44, 1.062, -0.9026), (0.44, 1.062, 0.9026), (0.6388, 0.956, -0.9026), (0.6388, 0.956, 0.9026), (0.813, 0.813, -0.9026), (0.813, 0.813, 0.9026), (0.956, 0.6388, -0.9026), (0.956, 0.6388, 0.9026), (1.062, 0.44, -0.9026), (1.062, 0.44, 0.9026), (1.128, 0.2243, -0.9026), (1.128, 0.2243, 0.9026), (1.15, 4.467e-08, -0.9026), (1.15, 4.467e-08, 0.9026), (1.128, -0.2243, -0.9026), (1.128, -0.2243, 0.9026), (1.062, -0.44, -0.9026), (1.062, -0.44, 0.9026), (0.956, -0.6388, -0.9026), (0.956, -0.6388, 0.9026), (0.813, -0.813, -0.9026), (0.813, -0.813, 0.9026), (0.6388, -0.956, -0.9026), (0.6388, -0.956, 0.9026), (0.44, -1.062, -0.9026), (0.44, -1.062, 0.9026), (0.2243, -1.128, -0.9026), (0.2243, -1.128, 0.9026), (-4.054e-07, -1.15, -0.9026), (-4.054e-07, -1.15, 0.9026), (-0.2243, -1.128, -0.9026), (-0.2243, -1.128, 0.9026), (-0.44, -1.062, -0.9026), (-0.44, -1.062, 0.9026), (-0.6388, -0.956, -0.9026), (-0.6388, -0.956, 0.9026), (-0.813, -0.813, -0.9026), (-0.813, -0.813, 0.9026), (-0.956, -0.6388, -0.9026), (-0.956, -0.6388, 0.9026), (-1.062, -0.44, -0.9026), (-1.062, -0.44, 0.9026), (-1.128, -0.2243, -0.9026), (-1.128, -0.2243, 0.9026), (-1.15, 1.068e-06, -0.9026), (-1.15, 1.068e-06, 0.9026), (-1.128, 0.2243, -0.9026), (-1.128, 0.2243, 0.9026), (-1.062, 0.44, -0.9026), (-1.062, 0.44, 0.9026), (-0.956, 0.6388, -0.9026), (-0.956, 0.6388, 0.9026), (-0.813, 0.813, -0.9026), (-0.813, 0.813, 0.9026), (-0.6388, 0.956, -0.9026), (-0.6388, 0.956, 0.9026), (-0.44, 1.062, -0.9026), (-0.44, 1.062, 0.9026), (-0.2243, 1.128, -0.9026), (-0.2243, 1.128, 0.9026), (0.3523, -0.8505, -0.9206), (0.1796, -0.9029, -0.9206), (4.254e-09, 0.9206, -0.9206), (0.1796, 0.9029, -0.9206), (0.3523, 0.8505, -0.9206), (0.5114, 0.7654, -0.9206), (0.6509, 0.6509, -0.9206), (0.7654, 0.5114, -0.9206), (0.8505, 0.3523, -0.9206), (0.9029, 0.1796, -0.9206), (0.9206, 9.48e-08, -0.9206), (0.9029, -0.1796, -0.9206), (0.8505, -0.3523, -0.9206), (0.7654, -0.5114, -0.9206), (0.6509, -0.6509, -0.9206), (0.5114, -0.7654, -0.9206), (0.3523, -0.8505, -0.9206), (0.1796, -0.9029, -0.9206), (-2.957e-07, -0.9206, -0.9206), (-0.1796, -0.9029, -0.9206), (-0.3523, -0.8505, -0.9206), (-0.5114, -0.7654, -0.9206), (-0.6509, -0.6509, -0.9206), (-0.7654, -0.5114, -0.9206), (-0.8505, -0.3523, -0.9206), (-0.9029, -0.1796, -0.9206), (-0.9206, 9.142e-07, -0.9206), (-0.9029, 0.1796, -0.9206), (-0.8505, 0.3523, -0.9206), (-0.7654, 0.5114, -0.9206), (-0.6509, 0.6509, -0.9206), (-0.5114, 0.7654, -0.9206), (-0.3523, 0.8505, -0.9206), (-0.1796, 0.9029, -0.9206), (4.254e-09, 0.9206, 0.02192), (0.1796, 0.9029, 0.02192), (0.3523, 0.8505, 0.02192), (0.5114, 0.7654, 0.02192), (0.6509, 0.6509, 0.02192), (0.7654, 0.5114, 0.02192), (0.8505, 0.3523, 0.02192), (0.9029, 0.1796, 0.02192), (0.9206, 9.48e-08, 0.02192), (0.9029, -0.1796, 0.02192), (0.8505, -0.3523, 0.02192), (0.7654, -0.5114, 0.02192), (0.6509, -0.6509, 0.02192), (0.5114, -0.7654, 0.02192), (0.3523, -0.8505, 0.02192), (0.1796, -0.9029, 0.02192), (-2.957e-07, -0.9206, 0.02192), (-0.1796, -0.9029, 0.02192), (-0.3523, -0.8505, 0.02192), (-0.5114, -0.7654, 0.02192), (-0.6509, -0.6509, 0.02192), (-0.7654, -0.5114, 0.02192), (-0.8505, -0.3523, 0.02192), (-0.9029, -0.1796, 0.02192), (-0.9206, 9.142e-07, 0.02192), (-0.9029, 0.1796, 0.02192), (-0.8505, 0.3523, 0.02192), (-0.7654, 0.5114, 0.02192), (-0.6509, 0.6509, 0.02192), (-0.5114, 0.7654, 0.02192), (-0.3523, 0.8505, 0.02192), (-0.1796, 0.9029, 0.02192)], [], [(53, 55, 119, 117), (43, 45, 109, 107), (20, 18, 82, 84), (10, 8, 72, 74), (33, 35, 99, 97), (23, 25, 89, 87), (13, 15, 79, 77), (0, 62, 126, 64), (3, 5, 69, 67), (54, 52, 116, 118), (44, 42, 106, 108), (34, 32, 96, 98), (57, 59, 123, 121), (47, 49, 113, 111), (24, 22, 86, 88), (37, 39, 103, 101), (14, 12, 76, 78), (27, 29, 93, 91), (4, 2, 66, 68), (17, 19, 83, 81), (7, 9, 73, 71), (58, 56, 120, 122), (48, 46, 110, 112), (38, 36, 100, 102), (61, 63, 127, 125), (28, 26, 90, 92), (51, 53, 117, 115), (41, 43, 107, 105), (18, 16, 80, 82), (31, 33, 97, 95), (64, 65, 67, 66), (8, 6, 70, 72), (21, 23, 87, 85), (42, 44, 152, 151), (66, 67, 69, 68), (68, 69, 71, 70), (70, 71, 73, 72), (72, 73, 75, 74), (74, 75, 77, 76), (76, 77, 79, 78), (78, 79, 81, 80), (80, 81, 83, 82), (82, 83, 85, 84), (84, 85, 87, 86), (86, 87, 89, 88), (88, 89, 91, 90), (90, 91, 93, 92), (92, 93, 95, 94), (94, 95, 97, 96), (96, 97, 99, 98), (98, 99, 101, 100), (100, 101, 103, 102), (102, 103, 105, 104), (104, 105, 107, 106), (106, 107, 109, 108), (108, 109, 111, 110), (110, 111, 113, 112), (112, 113, 115, 114), (114, 115, 117, 116), (116, 117, 119, 118), (118, 119, 121, 120), (120, 121, 123, 122), (122, 123, 125, 124), (126, 127, 65, 64), (124, 125, 127, 126), (30, 28, 92, 94), (63, 1, 65, 127), (40, 38, 102, 104), (50, 48, 112, 114), (60, 58, 122, 124), (9, 11, 75, 73), (19, 21, 85, 83), (6, 4, 68, 70), (29, 31, 95, 93), (16, 14, 78, 80), (39, 41, 105, 103), (2, 0, 64, 66), (26, 24, 88, 90), (49, 51, 115, 113), (59, 61, 125, 123), (36, 34, 98, 100), (46, 44, 108, 110), (56, 54, 118, 120), (5, 7, 71, 69), (15, 17, 81, 79), (1, 3, 67, 65), (25, 27, 91, 89), (12, 10, 74, 76), (35, 37, 101, 99), (22, 20, 84, 86), (45, 47, 111, 109), (55, 57, 121, 119), (32, 30, 94, 96), (42, 40, 104, 106), (52, 50, 114, 116), (62, 60, 124, 126), (11, 13, 77, 75), (28, 30, 129, 128), (154, 155, 187, 186), (20, 22, 141, 140), (48, 50, 155, 154), (4, 6, 133, 132), (26, 28, 144, 143), (54, 56, 158, 157), (32, 34, 147, 146), (10, 12, 136, 135), (60, 62, 161, 160), (38, 40, 150, 149), (16, 18, 139, 138), (44, 46, 153, 152), (22, 24, 142, 141), (50, 52, 156, 155), (6, 8, 134, 133), (28, 30, 145, 144), (56, 58, 159, 158), (34, 36, 148, 147), (12, 14, 137, 136), (62, 0, 130, 161), (40, 42, 151, 150), (18, 20, 140, 139), (46, 48, 154, 153), (2, 4, 132, 131), (24, 26, 143, 142), (52, 54, 157, 156), (8, 10, 135, 134), (30, 32, 146, 145), (58, 60, 160, 159), (36, 38, 149, 148), (0, 2, 131, 130), (14, 16, 138, 137), (162, 163, 164, 165, 166, 167, 168, 169, 170, 171, 172, 173, 174, 175, 176, 177, 178, 179, 180, 181, 182, 183, 184, 185, 186, 187, 188, 189, 190, 191, 192, 193), (132, 133, 165, 164), (143, 144, 176, 175), (152, 153, 185, 184), (130, 131, 163, 162), (141, 142, 174, 173), (161, 130, 162, 193), (150, 151, 183, 182), (139, 140, 172, 171), (159, 160, 192, 191), (148, 149, 181, 180), (137, 138, 170, 169), (157, 158, 190, 189), (146, 147, 179, 178), (135, 136, 168, 167), (155, 156, 188, 187), (133, 134, 166, 165), (144, 145, 177, 176), (153, 154, 186, 185), (131, 132, 164, 163), (142, 143, 175, 174), (151, 152, 184, 183), (140, 141, 173, 172), (160, 161, 193, 192), (149, 150, 182, 181), (138, 139, 171, 170), (158, 159, 191, 190), (147, 148, 180, 179), (136, 137, 169, 168), (156, 157, 189, 188), (134, 135, 167, 166), (145, 146, 178, 177)])
me_cylinder_007.materials.append(mat_material_005)
me_cylinder_007.use_remesh_preserve_volume = False
me_cylinder_007.use_remesh_preserve_attributes = False
me_cylinder_007.use_mirror_vertex_groups = False
me_cylinder_007.update()
me_cylinder_006 = bpy.data.meshes.new('Cylinder.006')
me_cylinder_006.from_pydata([(4.254e-09, 0.9206, -0.9206), (4.254e-09, 0.9206, 0.9206), (0.1796, 0.9029, -0.9206), (0.1796, 0.9029, 0.9206), (0.3523, 0.8505, -0.9206), (0.3523, 0.8505, 0.9206), (0.5114, 0.7654, -0.9206), (0.5114, 0.7654, 0.9206), (0.6509, 0.6509, -0.9206), (0.6509, 0.6509, 0.9206), (0.7654, 0.5114, -0.9206), (0.7654, 0.5114, 0.9206), (0.8505, 0.3523, -0.9206), (0.8505, 0.3523, 0.9206), (0.9029, 0.1796, -0.9206), (0.9029, 0.1796, 0.9206), (0.9206, 9.48e-08, -0.9206), (0.9206, 9.48e-08, 0.9206), (0.9029, -0.1796, -0.9206), (0.9029, -0.1796, 0.9206), (0.8505, -0.3523, -0.9206), (0.8505, -0.3523, 0.9206), (0.7654, -0.5114, -0.9206), (0.7654, -0.5114, 0.9206), (0.6509, -0.6509, -0.9206), (0.6509, -0.6509, 0.9206), (0.5114, -0.7654, -0.9206), (0.5114, -0.7654, 0.9206), (0.3523, -0.8505, -0.9206), (0.3523, -0.8505, 0.9206), (0.1796, -0.9029, -0.9206), (0.1796, -0.9029, 0.9206), (-2.957e-07, -0.9206, -0.9206), (-2.957e-07, -0.9206, 0.9206), (-0.1796, -0.9029, -0.9206), (-0.1796, -0.9029, 0.9206), (-0.3523, -0.8505, -0.9206), (-0.3523, -0.8505, 0.9206), (-0.5114, -0.7654, -0.9206), (-0.5114, -0.7654, 0.9206), (-0.6509, -0.6509, -0.9206), (-0.6509, -0.6509, 0.9206), (-0.7654, -0.5114, -0.9206), (-0.7654, -0.5114, 0.9206), (-0.8505, -0.3523, -0.9206), (-0.8505, -0.3523, 0.9206), (-0.9029, -0.1796, -0.9206), (-0.9029, -0.1796, 0.9206), (-0.9206, 9.142e-07, -0.9206), (-0.9206, 9.142e-07, 0.9206), (-0.9029, 0.1796, -0.9206), (-0.9029, 0.1796, 0.9206), (-0.8505, 0.3523, -0.9206), (-0.8505, 0.3523, 0.9206), (-0.7654, 0.5114, -0.9206), (-0.7654, 0.5114, 0.9206), (-0.6509, 0.6509, -0.9206), (-0.6509, 0.6509, 0.9206), (-0.5114, 0.7654, -0.9206), (-0.5114, 0.7654, 0.9206), (-0.3523, 0.8505, -0.9206), (-0.3523, 0.8505, 0.9206), (-0.1796, 0.9029, -0.9206), (-0.1796, 0.9029, 0.9206), (-3.074e-08, 1.15, -0.9026), (-3.074e-08, 1.15, 0.9026), (0.2243, 1.128, -0.9026), (0.2243, 1.128, 0.9026), (0.44, 1.062, -0.9026), (0.44, 1.062, 0.9026), (0.6388, 0.956, -0.9026), (0.6388, 0.956, 0.9026), (0.813, 0.813, -0.9026), (0.813, 0.813, 0.9026), (0.956, 0.6388, -0.9026), (0.956, 0.6388, 0.9026), (1.062, 0.44, -0.9026), (1.062, 0.44, 0.9026), (1.128, 0.2243, -0.9026), (1.128, 0.2243, 0.9026), (1.15, 4.467e-08, -0.9026), (1.15, 4.467e-08, 0.9026), (1.128, -0.2243, -0.9026), (1.128, -0.2243, 0.9026), (1.062, -0.44, -0.9026), (1.062, -0.44, 0.9026), (0.956, -0.6388, -0.9026), (0.956, -0.6388, 0.9026), (0.813, -0.813, -0.9026), (0.813, -0.813, 0.9026), (0.6388, -0.956, -0.9026), (0.6388, -0.956, 0.9026), (0.44, -1.062, -0.9026), (0.44, -1.062, 0.9026), (0.2243, -1.128, -0.9026), (0.2243, -1.128, 0.9026), (-4.054e-07, -1.15, -0.9026), (-4.054e-07, -1.15, 0.9026), (-0.2243, -1.128, -0.9026), (-0.2243, -1.128, 0.9026), (-0.44, -1.062, -0.9026), (-0.44, -1.062, 0.9026), (-0.6388, -0.956, -0.9026), (-0.6388, -0.956, 0.9026), (-0.813, -0.813, -0.9026), (-0.813, -0.813, 0.9026), (-0.956, -0.6388, -0.9026), (-0.956, -0.6388, 0.9026), (-1.062, -0.44, -0.9026), (-1.062, -0.44, 0.9026), (-1.128, -0.2243, -0.9026), (-1.128, -0.2243, 0.9026), (-1.15, 1.068e-06, -0.9026), (-1.15, 1.068e-06, 0.9026), (-1.128, 0.2243, -0.9026), (-1.128, 0.2243, 0.9026), (-1.062, 0.44, -0.9026), (-1.062, 0.44, 0.9026), (-0.956, 0.6388, -0.9026), (-0.956, 0.6388, 0.9026), (-0.813, 0.813, -0.9026), (-0.813, 0.813, 0.9026), (-0.6388, 0.956, -0.9026), (-0.6388, 0.956, 0.9026), (-0.44, 1.062, -0.9026), (-0.44, 1.062, 0.9026), (-0.2243, 1.128, -0.9026), (-0.2243, 1.128, 0.9026), (0.3523, -0.8505, -0.9206), (0.1796, -0.9029, -0.9206), (4.254e-09, 0.9206, -0.9206), (0.1796, 0.9029, -0.9206), (0.3523, 0.8505, -0.9206), (0.5114, 0.7654, -0.9206), (0.6509, 0.6509, -0.9206), (0.7654, 0.5114, -0.9206), (0.8505, 0.3523, -0.9206), (0.9029, 0.1796, -0.9206), (0.9206, 9.48e-08, -0.9206), (0.9029, -0.1796, -0.9206), (0.8505, -0.3523, -0.9206), (0.7654, -0.5114, -0.9206), (0.6509, -0.6509, -0.9206), (0.5114, -0.7654, -0.9206), (0.3523, -0.8505, -0.9206), (0.1796, -0.9029, -0.9206), (-2.957e-07, -0.9206, -0.9206), (-0.1796, -0.9029, -0.9206), (-0.3523, -0.8505, -0.9206), (-0.5114, -0.7654, -0.9206), (-0.6509, -0.6509, -0.9206), (-0.7654, -0.5114, -0.9206), (-0.8505, -0.3523, -0.9206), (-0.9029, -0.1796, -0.9206), (-0.9206, 9.142e-07, -0.9206), (-0.9029, 0.1796, -0.9206), (-0.8505, 0.3523, -0.9206), (-0.7654, 0.5114, -0.9206), (-0.6509, 0.6509, -0.9206), (-0.5114, 0.7654, -0.9206), (-0.3523, 0.8505, -0.9206), (-0.1796, 0.9029, -0.9206), (4.254e-09, 0.9206, 0.02192), (0.1796, 0.9029, 0.02192), (0.3523, 0.8505, 0.02192), (0.5114, 0.7654, 0.02192), (0.6509, 0.6509, 0.02192), (0.7654, 0.5114, 0.02192), (0.8505, 0.3523, 0.02192), (0.9029, 0.1796, 0.02192), (0.9206, 9.48e-08, 0.02192), (0.9029, -0.1796, 0.02192), (0.8505, -0.3523, 0.02192), (0.7654, -0.5114, 0.02192), (0.6509, -0.6509, 0.02192), (0.5114, -0.7654, 0.02192), (0.3523, -0.8505, 0.02192), (0.1796, -0.9029, 0.02192), (-2.957e-07, -0.9206, 0.02192), (-0.1796, -0.9029, 0.02192), (-0.3523, -0.8505, 0.02192), (-0.5114, -0.7654, 0.02192), (-0.6509, -0.6509, 0.02192), (-0.7654, -0.5114, 0.02192), (-0.8505, -0.3523, 0.02192), (-0.9029, -0.1796, 0.02192), (-0.9206, 9.142e-07, 0.02192), (-0.9029, 0.1796, 0.02192), (-0.8505, 0.3523, 0.02192), (-0.7654, 0.5114, 0.02192), (-0.6509, 0.6509, 0.02192), (-0.5114, 0.7654, 0.02192), (-0.3523, 0.8505, 0.02192), (-0.1796, 0.9029, 0.02192)], [], [(53, 55, 119, 117), (43, 45, 109, 107), (20, 18, 82, 84), (10, 8, 72, 74), (33, 35, 99, 97), (23, 25, 89, 87), (13, 15, 79, 77), (0, 62, 126, 64), (3, 5, 69, 67), (54, 52, 116, 118), (44, 42, 106, 108), (34, 32, 96, 98), (57, 59, 123, 121), (47, 49, 113, 111), (24, 22, 86, 88), (37, 39, 103, 101), (14, 12, 76, 78), (27, 29, 93, 91), (4, 2, 66, 68), (17, 19, 83, 81), (7, 9, 73, 71), (58, 56, 120, 122), (48, 46, 110, 112), (38, 36, 100, 102), (61, 63, 127, 125), (28, 26, 90, 92), (51, 53, 117, 115), (41, 43, 107, 105), (18, 16, 80, 82), (31, 33, 97, 95), (64, 65, 67, 66), (8, 6, 70, 72), (21, 23, 87, 85), (42, 44, 152, 151), (66, 67, 69, 68), (68, 69, 71, 70), (70, 71, 73, 72), (72, 73, 75, 74), (74, 75, 77, 76), (76, 77, 79, 78), (78, 79, 81, 80), (80, 81, 83, 82), (82, 83, 85, 84), (84, 85, 87, 86), (86, 87, 89, 88), (88, 89, 91, 90), (90, 91, 93, 92), (92, 93, 95, 94), (94, 95, 97, 96), (96, 97, 99, 98), (98, 99, 101, 100), (100, 101, 103, 102), (102, 103, 105, 104), (104, 105, 107, 106), (106, 107, 109, 108), (108, 109, 111, 110), (110, 111, 113, 112), (112, 113, 115, 114), (114, 115, 117, 116), (116, 117, 119, 118), (118, 119, 121, 120), (120, 121, 123, 122), (122, 123, 125, 124), (126, 127, 65, 64), (124, 125, 127, 126), (30, 28, 92, 94), (63, 1, 65, 127), (40, 38, 102, 104), (50, 48, 112, 114), (60, 58, 122, 124), (9, 11, 75, 73), (19, 21, 85, 83), (6, 4, 68, 70), (29, 31, 95, 93), (16, 14, 78, 80), (39, 41, 105, 103), (2, 0, 64, 66), (26, 24, 88, 90), (49, 51, 115, 113), (59, 61, 125, 123), (36, 34, 98, 100), (46, 44, 108, 110), (56, 54, 118, 120), (5, 7, 71, 69), (15, 17, 81, 79), (1, 3, 67, 65), (25, 27, 91, 89), (12, 10, 74, 76), (35, 37, 101, 99), (22, 20, 84, 86), (45, 47, 111, 109), (55, 57, 121, 119), (32, 30, 94, 96), (42, 40, 104, 106), (52, 50, 114, 116), (62, 60, 124, 126), (11, 13, 77, 75), (28, 30, 129, 128), (154, 155, 187, 186), (20, 22, 141, 140), (48, 50, 155, 154), (4, 6, 133, 132), (26, 28, 144, 143), (54, 56, 158, 157), (32, 34, 147, 146), (10, 12, 136, 135), (60, 62, 161, 160), (38, 40, 150, 149), (16, 18, 139, 138), (44, 46, 153, 152), (22, 24, 142, 141), (50, 52, 156, 155), (6, 8, 134, 133), (28, 30, 145, 144), (56, 58, 159, 158), (34, 36, 148, 147), (12, 14, 137, 136), (62, 0, 130, 161), (40, 42, 151, 150), (18, 20, 140, 139), (46, 48, 154, 153), (2, 4, 132, 131), (24, 26, 143, 142), (52, 54, 157, 156), (8, 10, 135, 134), (30, 32, 146, 145), (58, 60, 160, 159), (36, 38, 149, 148), (0, 2, 131, 130), (14, 16, 138, 137), (162, 163, 164, 165, 166, 167, 168, 169, 170, 171, 172, 173, 174, 175, 176, 177, 178, 179, 180, 181, 182, 183, 184, 185, 186, 187, 188, 189, 190, 191, 192, 193), (132, 133, 165, 164), (143, 144, 176, 175), (152, 153, 185, 184), (130, 131, 163, 162), (141, 142, 174, 173), (161, 130, 162, 193), (150, 151, 183, 182), (139, 140, 172, 171), (159, 160, 192, 191), (148, 149, 181, 180), (137, 138, 170, 169), (157, 158, 190, 189), (146, 147, 179, 178), (135, 136, 168, 167), (155, 156, 188, 187), (133, 134, 166, 165), (144, 145, 177, 176), (153, 154, 186, 185), (131, 132, 164, 163), (142, 143, 175, 174), (151, 152, 184, 183), (140, 141, 173, 172), (160, 161, 193, 192), (149, 150, 182, 181), (138, 139, 171, 170), (158, 159, 191, 190), (147, 148, 180, 179), (136, 137, 169, 168), (156, 157, 189, 188), (134, 135, 167, 166), (145, 146, 178, 177)])
me_cylinder_006.materials.append(mat_material_006)
me_cylinder_006.use_remesh_preserve_volume = False
me_cylinder_006.use_remesh_preserve_attributes = False
me_cylinder_006.use_mirror_vertex_groups = False
me_cylinder_006.update()
me_cylinder_005 = bpy.data.meshes.new('Cylinder.005')
me_cylinder_005.from_pydata([(4.254e-09, 0.9206, -0.9206), (4.254e-09, 0.9206, 0.9206), (0.1796, 0.9029, -0.9206), (0.1796, 0.9029, 0.9206), (0.3523, 0.8505, -0.9206), (0.3523, 0.8505, 0.9206), (0.5114, 0.7654, -0.9206), (0.5114, 0.7654, 0.9206), (0.6509, 0.6509, -0.9206), (0.6509, 0.6509, 0.9206), (0.7654, 0.5114, -0.9206), (0.7654, 0.5114, 0.9206), (0.8505, 0.3523, -0.9206), (0.8505, 0.3523, 0.9206), (0.9029, 0.1796, -0.9206), (0.9029, 0.1796, 0.9206), (0.9206, 9.48e-08, -0.9206), (0.9206, 9.48e-08, 0.9206), (0.9029, -0.1796, -0.9206), (0.9029, -0.1796, 0.9206), (0.8505, -0.3523, -0.9206), (0.8505, -0.3523, 0.9206), (0.7654, -0.5114, -0.9206), (0.7654, -0.5114, 0.9206), (0.6509, -0.6509, -0.9206), (0.6509, -0.6509, 0.9206), (0.5114, -0.7654, -0.9206), (0.5114, -0.7654, 0.9206), (0.3523, -0.8505, -0.9206), (0.3523, -0.8505, 0.9206), (0.1796, -0.9029, -0.9206), (0.1796, -0.9029, 0.9206), (-2.957e-07, -0.9206, -0.9206), (-2.957e-07, -0.9206, 0.9206), (-0.1796, -0.9029, -0.9206), (-0.1796, -0.9029, 0.9206), (-0.3523, -0.8505, -0.9206), (-0.3523, -0.8505, 0.9206), (-0.5114, -0.7654, -0.9206), (-0.5114, -0.7654, 0.9206), (-0.6509, -0.6509, -0.9206), (-0.6509, -0.6509, 0.9206), (-0.7654, -0.5114, -0.9206), (-0.7654, -0.5114, 0.9206), (-0.8505, -0.3523, -0.9206), (-0.8505, -0.3523, 0.9206), (-0.9029, -0.1796, -0.9206), (-0.9029, -0.1796, 0.9206), (-0.9206, 9.142e-07, -0.9206), (-0.9206, 9.142e-07, 0.9206), (-0.9029, 0.1796, -0.9206), (-0.9029, 0.1796, 0.9206), (-0.8505, 0.3523, -0.9206), (-0.8505, 0.3523, 0.9206), (-0.7654, 0.5114, -0.9206), (-0.7654, 0.5114, 0.9206), (-0.6509, 0.6509, -0.9206), (-0.6509, 0.6509, 0.9206), (-0.5114, 0.7654, -0.9206), (-0.5114, 0.7654, 0.9206), (-0.3523, 0.8505, -0.9206), (-0.3523, 0.8505, 0.9206), (-0.1796, 0.9029, -0.9206), (-0.1796, 0.9029, 0.9206), (-3.074e-08, 1.15, -0.9026), (-3.074e-08, 1.15, 0.9026), (0.2243, 1.128, -0.9026), (0.2243, 1.128, 0.9026), (0.44, 1.062, -0.9026), (0.44, 1.062, 0.9026), (0.6388, 0.956, -0.9026), (0.6388, 0.956, 0.9026), (0.813, 0.813, -0.9026), (0.813, 0.813, 0.9026), (0.956, 0.6388, -0.9026), (0.956, 0.6388, 0.9026), (1.062, 0.44, -0.9026), (1.062, 0.44, 0.9026), (1.128, 0.2243, -0.9026), (1.128, 0.2243, 0.9026), (1.15, 4.467e-08, -0.9026), (1.15, 4.467e-08, 0.9026), (1.128, -0.2243, -0.9026), (1.128, -0.2243, 0.9026), (1.062, -0.44, -0.9026), (1.062, -0.44, 0.9026), (0.956, -0.6388, -0.9026), (0.956, -0.6388, 0.9026), (0.813, -0.813, -0.9026), (0.813, -0.813, 0.9026), (0.6388, -0.956, -0.9026), (0.6388, -0.956, 0.9026), (0.44, -1.062, -0.9026), (0.44, -1.062, 0.9026), (0.2243, -1.128, -0.9026), (0.2243, -1.128, 0.9026), (-4.054e-07, -1.15, -0.9026), (-4.054e-07, -1.15, 0.9026), (-0.2243, -1.128, -0.9026), (-0.2243, -1.128, 0.9026), (-0.44, -1.062, -0.9026), (-0.44, -1.062, 0.9026), (-0.6388, -0.956, -0.9026), (-0.6388, -0.956, 0.9026), (-0.813, -0.813, -0.9026), (-0.813, -0.813, 0.9026), (-0.956, -0.6388, -0.9026), (-0.956, -0.6388, 0.9026), (-1.062, -0.44, -0.9026), (-1.062, -0.44, 0.9026), (-1.128, -0.2243, -0.9026), (-1.128, -0.2243, 0.9026), (-1.15, 1.068e-06, -0.9026), (-1.15, 1.068e-06, 0.9026), (-1.128, 0.2243, -0.9026), (-1.128, 0.2243, 0.9026), (-1.062, 0.44, -0.9026), (-1.062, 0.44, 0.9026), (-0.956, 0.6388, -0.9026), (-0.956, 0.6388, 0.9026), (-0.813, 0.813, -0.9026), (-0.813, 0.813, 0.9026), (-0.6388, 0.956, -0.9026), (-0.6388, 0.956, 0.9026), (-0.44, 1.062, -0.9026), (-0.44, 1.062, 0.9026), (-0.2243, 1.128, -0.9026), (-0.2243, 1.128, 0.9026), (0.3523, -0.8505, -0.9206), (0.1796, -0.9029, -0.9206), (4.254e-09, 0.9206, -0.9206), (0.1796, 0.9029, -0.9206), (0.3523, 0.8505, -0.9206), (0.5114, 0.7654, -0.9206), (0.6509, 0.6509, -0.9206), (0.7654, 0.5114, -0.9206), (0.8505, 0.3523, -0.9206), (0.9029, 0.1796, -0.9206), (0.9206, 9.48e-08, -0.9206), (0.9029, -0.1796, -0.9206), (0.8505, -0.3523, -0.9206), (0.7654, -0.5114, -0.9206), (0.6509, -0.6509, -0.9206), (0.5114, -0.7654, -0.9206), (0.3523, -0.8505, -0.9206), (0.1796, -0.9029, -0.9206), (-2.957e-07, -0.9206, -0.9206), (-0.1796, -0.9029, -0.9206), (-0.3523, -0.8505, -0.9206), (-0.5114, -0.7654, -0.9206), (-0.6509, -0.6509, -0.9206), (-0.7654, -0.5114, -0.9206), (-0.8505, -0.3523, -0.9206), (-0.9029, -0.1796, -0.9206), (-0.9206, 9.142e-07, -0.9206), (-0.9029, 0.1796, -0.9206), (-0.8505, 0.3523, -0.9206), (-0.7654, 0.5114, -0.9206), (-0.6509, 0.6509, -0.9206), (-0.5114, 0.7654, -0.9206), (-0.3523, 0.8505, -0.9206), (-0.1796, 0.9029, -0.9206), (4.254e-09, 0.9206, 0.02192), (0.1796, 0.9029, 0.02192), (0.3523, 0.8505, 0.02192), (0.5114, 0.7654, 0.02192), (0.6509, 0.6509, 0.02192), (0.7654, 0.5114, 0.02192), (0.8505, 0.3523, 0.02192), (0.9029, 0.1796, 0.02192), (0.9206, 9.48e-08, 0.02192), (0.9029, -0.1796, 0.02192), (0.8505, -0.3523, 0.02192), (0.7654, -0.5114, 0.02192), (0.6509, -0.6509, 0.02192), (0.5114, -0.7654, 0.02192), (0.3523, -0.8505, 0.02192), (0.1796, -0.9029, 0.02192), (-2.957e-07, -0.9206, 0.02192), (-0.1796, -0.9029, 0.02192), (-0.3523, -0.8505, 0.02192), (-0.5114, -0.7654, 0.02192), (-0.6509, -0.6509, 0.02192), (-0.7654, -0.5114, 0.02192), (-0.8505, -0.3523, 0.02192), (-0.9029, -0.1796, 0.02192), (-0.9206, 9.142e-07, 0.02192), (-0.9029, 0.1796, 0.02192), (-0.8505, 0.3523, 0.02192), (-0.7654, 0.5114, 0.02192), (-0.6509, 0.6509, 0.02192), (-0.5114, 0.7654, 0.02192), (-0.3523, 0.8505, 0.02192), (-0.1796, 0.9029, 0.02192)], [], [(53, 55, 119, 117), (43, 45, 109, 107), (20, 18, 82, 84), (10, 8, 72, 74), (33, 35, 99, 97), (23, 25, 89, 87), (13, 15, 79, 77), (0, 62, 126, 64), (3, 5, 69, 67), (54, 52, 116, 118), (44, 42, 106, 108), (34, 32, 96, 98), (57, 59, 123, 121), (47, 49, 113, 111), (24, 22, 86, 88), (37, 39, 103, 101), (14, 12, 76, 78), (27, 29, 93, 91), (4, 2, 66, 68), (17, 19, 83, 81), (7, 9, 73, 71), (58, 56, 120, 122), (48, 46, 110, 112), (38, 36, 100, 102), (61, 63, 127, 125), (28, 26, 90, 92), (51, 53, 117, 115), (41, 43, 107, 105), (18, 16, 80, 82), (31, 33, 97, 95), (64, 65, 67, 66), (8, 6, 70, 72), (21, 23, 87, 85), (42, 44, 152, 151), (66, 67, 69, 68), (68, 69, 71, 70), (70, 71, 73, 72), (72, 73, 75, 74), (74, 75, 77, 76), (76, 77, 79, 78), (78, 79, 81, 80), (80, 81, 83, 82), (82, 83, 85, 84), (84, 85, 87, 86), (86, 87, 89, 88), (88, 89, 91, 90), (90, 91, 93, 92), (92, 93, 95, 94), (94, 95, 97, 96), (96, 97, 99, 98), (98, 99, 101, 100), (100, 101, 103, 102), (102, 103, 105, 104), (104, 105, 107, 106), (106, 107, 109, 108), (108, 109, 111, 110), (110, 111, 113, 112), (112, 113, 115, 114), (114, 115, 117, 116), (116, 117, 119, 118), (118, 119, 121, 120), (120, 121, 123, 122), (122, 123, 125, 124), (126, 127, 65, 64), (124, 125, 127, 126), (30, 28, 92, 94), (63, 1, 65, 127), (40, 38, 102, 104), (50, 48, 112, 114), (60, 58, 122, 124), (9, 11, 75, 73), (19, 21, 85, 83), (6, 4, 68, 70), (29, 31, 95, 93), (16, 14, 78, 80), (39, 41, 105, 103), (2, 0, 64, 66), (26, 24, 88, 90), (49, 51, 115, 113), (59, 61, 125, 123), (36, 34, 98, 100), (46, 44, 108, 110), (56, 54, 118, 120), (5, 7, 71, 69), (15, 17, 81, 79), (1, 3, 67, 65), (25, 27, 91, 89), (12, 10, 74, 76), (35, 37, 101, 99), (22, 20, 84, 86), (45, 47, 111, 109), (55, 57, 121, 119), (32, 30, 94, 96), (42, 40, 104, 106), (52, 50, 114, 116), (62, 60, 124, 126), (11, 13, 77, 75), (28, 30, 129, 128), (154, 155, 187, 186), (20, 22, 141, 140), (48, 50, 155, 154), (4, 6, 133, 132), (26, 28, 144, 143), (54, 56, 158, 157), (32, 34, 147, 146), (10, 12, 136, 135), (60, 62, 161, 160), (38, 40, 150, 149), (16, 18, 139, 138), (44, 46, 153, 152), (22, 24, 142, 141), (50, 52, 156, 155), (6, 8, 134, 133), (28, 30, 145, 144), (56, 58, 159, 158), (34, 36, 148, 147), (12, 14, 137, 136), (62, 0, 130, 161), (40, 42, 151, 150), (18, 20, 140, 139), (46, 48, 154, 153), (2, 4, 132, 131), (24, 26, 143, 142), (52, 54, 157, 156), (8, 10, 135, 134), (30, 32, 146, 145), (58, 60, 160, 159), (36, 38, 149, 148), (0, 2, 131, 130), (14, 16, 138, 137), (162, 163, 164, 165, 166, 167, 168, 169, 170, 171, 172, 173, 174, 175, 176, 177, 178, 179, 180, 181, 182, 183, 184, 185, 186, 187, 188, 189, 190, 191, 192, 193), (132, 133, 165, 164), (143, 144, 176, 175), (152, 153, 185, 184), (130, 131, 163, 162), (141, 142, 174, 173), (161, 130, 162, 193), (150, 151, 183, 182), (139, 140, 172, 171), (159, 160, 192, 191), (148, 149, 181, 180), (137, 138, 170, 169), (157, 158, 190, 189), (146, 147, 179, 178), (135, 136, 168, 167), (155, 156, 188, 187), (133, 134, 166, 165), (144, 145, 177, 176), (153, 154, 186, 185), (131, 132, 164, 163), (142, 143, 175, 174), (151, 152, 184, 183), (140, 141, 173, 172), (160, 161, 193, 192), (149, 150, 182, 181), (138, 139, 171, 170), (158, 159, 191, 190), (147, 148, 180, 179), (136, 137, 169, 168), (156, 157, 189, 188), (134, 135, 167, 166), (145, 146, 178, 177)])
me_cylinder_005.materials.append(mat_material_007)
me_cylinder_005.use_remesh_preserve_volume = False
me_cylinder_005.use_remesh_preserve_attributes = False
me_cylinder_005.use_mirror_vertex_groups = False
me_cylinder_005.update()
me_cylinder_003 = bpy.data.meshes.new('Cylinder.003')
me_cylinder_003.from_pydata([(0.0, 1.0, -1.0), (0.0, 1.0, 1.0), (0.1951, 0.9808, -1.0), (0.1951, 0.9808, 1.0), (0.3827, 0.9239, -1.0), (0.3827, 0.9239, 1.0), (0.5556, 0.8315, -1.0), (0.5556, 0.8315, 1.0), (0.7071, 0.7071, -1.0), (0.7071, 0.7071, 1.0), (0.8315, 0.5556, -1.0), (0.8315, 0.5556, 1.0), (0.9239, 0.3827, -1.0), (0.9239, 0.3827, 1.0), (0.9808, 0.1951, -1.0), (0.9808, 0.1951, 1.0), (1.0, 7.55e-08, -1.0), (1.0, 7.55e-08, 1.0), (0.9808, -0.1951, -1.0), (0.9808, -0.1951, 1.0), (0.9239, -0.3827, -1.0), (0.9239, -0.3827, 1.0), (0.8315, -0.5556, -1.0), (0.8315, -0.5556, 1.0), (0.7071, -0.7071, -1.0), (0.7071, -0.7071, 1.0), (0.5556, -0.8315, -1.0), (0.5556, -0.8315, 1.0), (0.3827, -0.9239, -1.0), (0.3827, -0.9239, 1.0), (0.1951, -0.9808, -1.0), (0.1951, -0.9808, 1.0), (-3.258e-07, -1.0, -1.0), (-3.258e-07, -1.0, 1.0), (-0.1951, -0.9808, -1.0), (-0.1951, -0.9808, 1.0), (-0.3827, -0.9239, -1.0), (-0.3827, -0.9239, 1.0), (-0.5556, -0.8315, -1.0), (-0.5556, -0.8315, 1.0), (-0.7071, -0.7071, -1.0), (-0.7071, -0.7071, 1.0), (-0.8315, -0.5556, -1.0), (-0.8315, -0.5556, 1.0), (-0.9239, -0.3827, -1.0), (-0.9239, -0.3827, 1.0), (-0.9808, -0.1951, -1.0), (-0.9808, -0.1951, 1.0), (-1.0, 9.656e-07, -1.0), (-1.0, 9.656e-07, 1.0), (-0.9808, 0.1951, -1.0), (-0.9808, 0.1951, 1.0), (-0.9239, 0.3827, -1.0), (-0.9239, 0.3827, 1.0), (-0.8315, 0.5556, -1.0), (-0.8315, 0.5556, 1.0), (-0.7071, 0.7071, -1.0), (-0.7071, 0.7071, 1.0), (-0.5556, 0.8315, -1.0), (-0.5556, 0.8315, 1.0), (-0.3827, 0.9239, -1.0), (-0.3827, 0.9239, 1.0), (-0.1951, 0.9808, -1.0), (-0.1951, 0.9808, 1.0)], [], [(0, 1, 3, 2), (2, 3, 5, 4), (4, 5, 7, 6), (6, 7, 9, 8), (8, 9, 11, 10), (10, 11, 13, 12), (12, 13, 15, 14), (14, 15, 17, 16), (16, 17, 19, 18), (18, 19, 21, 20), (20, 21, 23, 22), (22, 23, 25, 24), (24, 25, 27, 26), (26, 27, 29, 28), (28, 29, 31, 30), (30, 31, 33, 32), (32, 33, 35, 34), (34, 35, 37, 36), (36, 37, 39, 38), (38, 39, 41, 40), (40, 41, 43, 42), (42, 43, 45, 44), (44, 45, 47, 46), (46, 47, 49, 48), (48, 49, 51, 50), (50, 51, 53, 52), (52, 53, 55, 54), (54, 55, 57, 56), (56, 57, 59, 58), (58, 59, 61, 60), (3, 1, 63, 61, 59, 57, 55, 53, 51, 49, 47, 45, 43, 41, 39, 37, 35, 33, 31, 29, 27, 25, 23, 21, 19, 17, 15, 13, 11, 9, 7, 5), (62, 63, 1, 0), (60, 61, 63, 62), (0, 2, 4, 6, 8, 10, 12, 14, 16, 18, 20, 22, 24, 26, 28, 30, 32, 34, 36, 38, 40, 42, 44, 46, 48, 50, 52, 54, 56, 58, 60, 62)])
me_cylinder_003.materials.append(mat_material_003)
me_cylinder_003.use_remesh_preserve_volume = False
me_cylinder_003.use_remesh_preserve_attributes = False
me_cylinder_003.use_mirror_vertex_groups = False
me_cylinder_003.update()
me_cylinder_002 = bpy.data.meshes.new('Cylinder.002')
me_cylinder_002.from_pydata([(0.0, 1.0, -1.0), (0.0, 1.0, 1.0), (0.1951, 0.9808, -1.0), (0.1951, 0.9808, 1.0), (0.3827, 0.9239, -1.0), (0.3827, 0.9239, 1.0), (0.5556, 0.8315, -1.0), (0.5556, 0.8315, 1.0), (0.7071, 0.7071, -1.0), (0.7071, 0.7071, 1.0), (0.8315, 0.5556, -1.0), (0.8315, 0.5556, 1.0), (0.9239, 0.3827, -1.0), (0.9239, 0.3827, 1.0), (0.9808, 0.1951, -1.0), (0.9808, 0.1951, 1.0), (1.0, 7.55e-08, -1.0), (1.0, 7.55e-08, 1.0), (0.9808, -0.1951, -1.0), (0.9808, -0.1951, 1.0), (0.9239, -0.3827, -1.0), (0.9239, -0.3827, 1.0), (0.8315, -0.5556, -1.0), (0.8315, -0.5556, 1.0), (0.7071, -0.7071, -1.0), (0.7071, -0.7071, 1.0), (0.5556, -0.8315, -1.0), (0.5556, -0.8315, 1.0), (0.3827, -0.9239, -1.0), (0.3827, -0.9239, 1.0), (0.1951, -0.9808, -1.0), (0.1951, -0.9808, 1.0), (-3.258e-07, -1.0, -1.0), (-3.258e-07, -1.0, 1.0), (-0.1951, -0.9808, -1.0), (-0.1951, -0.9808, 1.0), (-0.3827, -0.9239, -1.0), (-0.3827, -0.9239, 1.0), (-0.5556, -0.8315, -1.0), (-0.5556, -0.8315, 1.0), (-0.7071, -0.7071, -1.0), (-0.7071, -0.7071, 1.0), (-0.8315, -0.5556, -1.0), (-0.8315, -0.5556, 1.0), (-0.9239, -0.3827, -1.0), (-0.9239, -0.3827, 1.0), (-0.9808, -0.1951, -1.0), (-0.9808, -0.1951, 1.0), (-1.0, 9.656e-07, -1.0), (-1.0, 9.656e-07, 1.0), (-0.9808, 0.1951, -1.0), (-0.9808, 0.1951, 1.0), (-0.9239, 0.3827, -1.0), (-0.9239, 0.3827, 1.0), (-0.8315, 0.5556, -1.0), (-0.8315, 0.5556, 1.0), (-0.7071, 0.7071, -1.0), (-0.7071, 0.7071, 1.0), (-0.5556, 0.8315, -1.0), (-0.5556, 0.8315, 1.0), (-0.3827, 0.9239, -1.0), (-0.3827, 0.9239, 1.0), (-0.1951, 0.9808, -1.0), (-0.1951, 0.9808, 1.0)], [], [(0, 1, 3, 2), (2, 3, 5, 4), (4, 5, 7, 6), (6, 7, 9, 8), (8, 9, 11, 10), (10, 11, 13, 12), (12, 13, 15, 14), (14, 15, 17, 16), (16, 17, 19, 18), (18, 19, 21, 20), (20, 21, 23, 22), (22, 23, 25, 24), (24, 25, 27, 26), (26, 27, 29, 28), (28, 29, 31, 30), (30, 31, 33, 32), (32, 33, 35, 34), (34, 35, 37, 36), (36, 37, 39, 38), (38, 39, 41, 40), (40, 41, 43, 42), (42, 43, 45, 44), (44, 45, 47, 46), (46, 47, 49, 48), (48, 49, 51, 50), (50, 51, 53, 52), (52, 53, 55, 54), (54, 55, 57, 56), (56, 57, 59, 58), (58, 59, 61, 60), (3, 1, 63, 61, 59, 57, 55, 53, 51, 49, 47, 45, 43, 41, 39, 37, 35, 33, 31, 29, 27, 25, 23, 21, 19, 17, 15, 13, 11, 9, 7, 5), (62, 63, 1, 0), (60, 61, 63, 62), (0, 2, 4, 6, 8, 10, 12, 14, 16, 18, 20, 22, 24, 26, 28, 30, 32, 34, 36, 38, 40, 42, 44, 46, 48, 50, 52, 54, 56, 58, 60, 62)])
me_cylinder_002.materials.append(mat_material_003)
me_cylinder_002.use_remesh_preserve_volume = False
me_cylinder_002.use_remesh_preserve_attributes = False
me_cylinder_002.use_mirror_vertex_groups = False
me_cylinder_002.update()
me_cylinder_001 = bpy.data.meshes.new('Cylinder.001')
me_cylinder_001.from_pydata([(0.0, 1.0, -1.0), (0.0, 1.0, 1.0), (0.1951, 0.9808, -1.0), (0.1951, 0.9808, 1.0), (0.3827, 0.9239, -1.0), (0.3827, 0.9239, 1.0), (0.5556, 0.8315, -1.0), (0.5556, 0.8315, 1.0), (0.7071, 0.7071, -1.0), (0.7071, 0.7071, 1.0), (0.8315, 0.5556, -1.0), (0.8315, 0.5556, 1.0), (0.9239, 0.3827, -1.0), (0.9239, 0.3827, 1.0), (0.9808, 0.1951, -1.0), (0.9808, 0.1951, 1.0), (1.0, 7.55e-08, -1.0), (1.0, 7.55e-08, 1.0), (0.9808, -0.1951, -1.0), (0.9808, -0.1951, 1.0), (0.9239, -0.3827, -1.0), (0.9239, -0.3827, 1.0), (0.8315, -0.5556, -1.0), (0.8315, -0.5556, 1.0), (0.7071, -0.7071, -1.0), (0.7071, -0.7071, 1.0), (0.5556, -0.8315, -1.0), (0.5556, -0.8315, 1.0), (0.3827, -0.9239, -1.0), (0.3827, -0.9239, 1.0), (0.1951, -0.9808, -1.0), (0.1951, -0.9808, 1.0), (-3.258e-07, -1.0, -1.0), (-3.258e-07, -1.0, 1.0), (-0.1951, -0.9808, -1.0), (-0.1951, -0.9808, 1.0), (-0.3827, -0.9239, -1.0), (-0.3827, -0.9239, 1.0), (-0.5556, -0.8315, -1.0), (-0.5556, -0.8315, 1.0), (-0.7071, -0.7071, -1.0), (-0.7071, -0.7071, 1.0), (-0.8315, -0.5556, -1.0), (-0.8315, -0.5556, 1.0), (-0.9239, -0.3827, -1.0), (-0.9239, -0.3827, 1.0), (-0.9808, -0.1951, -1.0), (-0.9808, -0.1951, 1.0), (-1.0, 9.656e-07, -1.0), (-1.0, 9.656e-07, 1.0), (-0.9808, 0.1951, -1.0), (-0.9808, 0.1951, 1.0), (-0.9239, 0.3827, -1.0), (-0.9239, 0.3827, 1.0), (-0.8315, 0.5556, -1.0), (-0.8315, 0.5556, 1.0), (-0.7071, 0.7071, -1.0), (-0.7071, 0.7071, 1.0), (-0.5556, 0.8315, -1.0), (-0.5556, 0.8315, 1.0), (-0.3827, 0.9239, -1.0), (-0.3827, 0.9239, 1.0), (-0.1951, 0.9808, -1.0), (-0.1951, 0.9808, 1.0)], [], [(0, 1, 3, 2), (2, 3, 5, 4), (4, 5, 7, 6), (6, 7, 9, 8), (8, 9, 11, 10), (10, 11, 13, 12), (12, 13, 15, 14), (14, 15, 17, 16), (16, 17, 19, 18), (18, 19, 21, 20), (20, 21, 23, 22), (22, 23, 25, 24), (24, 25, 27, 26), (26, 27, 29, 28), (28, 29, 31, 30), (30, 31, 33, 32), (32, 33, 35, 34), (34, 35, 37, 36), (36, 37, 39, 38), (38, 39, 41, 40), (40, 41, 43, 42), (42, 43, 45, 44), (44, 45, 47, 46), (46, 47, 49, 48), (48, 49, 51, 50), (50, 51, 53, 52), (52, 53, 55, 54), (54, 55, 57, 56), (56, 57, 59, 58), (58, 59, 61, 60), (3, 1, 63, 61, 59, 57, 55, 53, 51, 49, 47, 45, 43, 41, 39, 37, 35, 33, 31, 29, 27, 25, 23, 21, 19, 17, 15, 13, 11, 9, 7, 5), (62, 63, 1, 0), (60, 61, 63, 62), (0, 2, 4, 6, 8, 10, 12, 14, 16, 18, 20, 22, 24, 26, 28, 30, 32, 34, 36, 38, 40, 42, 44, 46, 48, 50, 52, 54, 56, 58, 60, 62)])
me_cylinder_001.materials.append(mat_brown_1)
me_cylinder_001.use_remesh_preserve_volume = False
me_cylinder_001.use_remesh_preserve_attributes = False
me_cylinder_001.use_mirror_vertex_groups = False
me_cylinder_001.update()
me_cylinder = bpy.data.meshes.new('Cylinder')
me_cylinder.from_pydata([(0.0, 1.0, -1.0), (0.0, 1.0, 1.0), (0.1951, 0.9808, -1.0), (0.1951, 0.9808, 1.0), (0.3827, 0.9239, -1.0), (0.3827, 0.9239, 1.0), (0.5556, 0.8315, -1.0), (0.5556, 0.8315, 1.0), (0.7071, 0.7071, -1.0), (0.7071, 0.7071, 1.0), (0.8315, 0.5556, -1.0), (0.8315, 0.5556, 1.0), (0.9239, 0.3827, -1.0), (0.9239, 0.3827, 1.0), (0.9808, 0.1951, -1.0), (0.9808, 0.1951, 1.0), (1.0, 7.55e-08, -1.0), (1.0, 7.55e-08, 1.0), (0.9808, -0.1951, -1.0), (0.9808, -0.1951, 1.0), (0.9239, -0.3827, -1.0), (0.9239, -0.3827, 1.0), (0.8315, -0.5556, -1.0), (0.8315, -0.5556, 1.0), (0.7071, -0.7071, -1.0), (0.7071, -0.7071, 1.0), (0.5556, -0.8315, -1.0), (0.5556, -0.8315, 1.0), (0.3827, -0.9239, -1.0), (0.3827, -0.9239, 1.0), (0.1951, -0.9808, -1.0), (0.1951, -0.9808, 1.0), (-3.258e-07, -1.0, -1.0), (-3.258e-07, -1.0, 1.0), (-0.1951, -0.9808, -1.0), (-0.1951, -0.9808, 1.0), (-0.3827, -0.9239, -1.0), (-0.3827, -0.9239, 1.0), (-0.5556, -0.8315, -1.0), (-0.5556, -0.8315, 1.0), (-0.7071, -0.7071, -1.0), (-0.7071, -0.7071, 1.0), (-0.8315, -0.5556, -1.0), (-0.8315, -0.5556, 1.0), (-0.9239, -0.3827, -1.0), (-0.9239, -0.3827, 1.0), (-0.9808, -0.1951, -1.0), (-0.9808, -0.1951, 1.0), (-1.0, 9.656e-07, -1.0), (-1.0, 9.656e-07, 1.0), (-0.9808, 0.1951, -1.0), (-0.9808, 0.1951, 1.0), (-0.9239, 0.3827, -1.0), (-0.9239, 0.3827, 1.0), (-0.8315, 0.5556, -1.0), (-0.8315, 0.5556, 1.0), (-0.7071, 0.7071, -1.0), (-0.7071, 0.7071, 1.0), (-0.5556, 0.8315, -1.0), (-0.5556, 0.8315, 1.0), (-0.3827, 0.9239, -1.0), (-0.3827, 0.9239, 1.0), (-0.1951, 0.9808, -1.0), (-0.1951, 0.9808, 1.0)], [], [(0, 1, 3, 2), (2, 3, 5, 4), (4, 5, 7, 6), (6, 7, 9, 8), (8, 9, 11, 10), (10, 11, 13, 12), (12, 13, 15, 14), (14, 15, 17, 16), (16, 17, 19, 18), (18, 19, 21, 20), (20, 21, 23, 22), (22, 23, 25, 24), (24, 25, 27, 26), (26, 27, 29, 28), (28, 29, 31, 30), (30, 31, 33, 32), (32, 33, 35, 34), (34, 35, 37, 36), (36, 37, 39, 38), (38, 39, 41, 40), (40, 41, 43, 42), (42, 43, 45, 44), (44, 45, 47, 46), (46, 47, 49, 48), (48, 49, 51, 50), (50, 51, 53, 52), (52, 53, 55, 54), (54, 55, 57, 56), (56, 57, 59, 58), (58, 59, 61, 60), (3, 1, 63, 61, 59, 57, 55, 53, 51, 49, 47, 45, 43, 41, 39, 37, 35, 33, 31, 29, 27, 25, 23, 21, 19, 17, 15, 13, 11, 9, 7, 5), (62, 63, 1, 0), (60, 61, 63, 62), (0, 2, 4, 6, 8, 10, 12, 14, 16, 18, 20, 22, 24, 26, 28, 30, 32, 34, 36, 38, 40, 42, 44, 46, 48, 50, 52, 54, 56, 58, 60, 62)])
me_cylinder.polygons.foreach_set('material_index', [1, 1, 1, 1, 1, 1, 1, 1, 1, 1, 1, 1, 1, 1, 1, 1, 1, 1, 1, 1, 1, 1, 1, 1, 1, 1, 1, 1, 1, 1, 1, 1, 1, 1])
me_cylinder.materials.append(mat_material_002)
me_cylinder.materials.append(mat_brown_002)
me_cylinder.use_remesh_preserve_volume = False
me_cylinder.use_remesh_preserve_attributes = False
me_cylinder.use_mirror_vertex_groups = False
me_cylinder.update()

# ---- objects
ob_car = bpy.data.objects.new('Car', me_cube_001)
ob_frontcube = bpy.data.objects.new('FrontCube', me_cube_006)
ob_poker = bpy.data.objects.new('Poker', me_cube_005)
ob_exhaust_left = bpy.data.objects.new('Exhaust Left', me_cube_004)
ob_exhaust_right = bpy.data.objects.new('Exhaust Right', me_cube_003)
ob_frontright_wheel = bpy.data.objects.new('FrontRight-Wheel', me_cylinder_008)
ob_backright_wheel = bpy.data.objects.new('BackRight-Wheel', me_cylinder_007)
ob_backleft_wheel = bpy.data.objects.new('BackLeft-Wheel', me_cylinder_006)
ob_frontleft_wheel = bpy.data.objects.new('FrontLeft-Wheel', me_cylinder_005)
ob_frontpole = bpy.data.objects.new('Frontpole', me_cylinder_003)
ob_backpole = bpy.data.objects.new('Backpole', me_cylinder_002)
ob_backpipe = bpy.data.objects.new('Backpipe', me_cylinder_001)
ob_frontpipe = bpy.data.objects.new('Frontpipe', me_cylinder)
ob_lamp = bpy.data.objects.new('Lamp', light_lamp)
ob_camera = bpy.data.objects.new('Camera', cam_camera)

# ---- transforms, parenting, visibility, modifiers, constraints
ob_car.location = (0.03741, -1.586, 0.13)
ob_car.scale = (1.833, 1.513, 0.1177)
ob_car.lineart.crease_threshold = 0.0
ob_frontcube.location = (0.05023, -1.999, -0.3859)
ob_frontcube.scale = (0.4251, 0.6542, 0.3037)
ob_frontcube.lineart.crease_threshold = 0.0
ob_poker.location = (-0.0565, -0.6049, -0.8276)
ob_poker.scale = (0.8491, 3.537, 0.1255)
ob_poker.use_shape_key_edit_mode = True
ob_poker.lineart.crease_threshold = 0.0
_vg = ob_poker.vertex_groups.new(name='Poker')
ob_exhaust_left.location = (0.441, 2.074, -0.4061)
ob_exhaust_left.scale = (0.2037, 0.6542, 0.1729)
ob_exhaust_left.lineart.crease_threshold = 0.0
ob_exhaust_right.location = (-0.2986, 2.074, -0.4061)
ob_exhaust_right.scale = (0.2037, 0.6542, 0.1729)
ob_exhaust_right.lineart.crease_threshold = 0.0
ob_frontright_wheel.location = (1.622, -1.805, -0.254)
ob_frontright_wheel.rotation_euler = (0.0, -1.571, 0.0)
ob_frontright_wheel.scale = (0.5457, 0.5457, 0.2908)
ob_frontright_wheel.lineart.crease_threshold = 0.0
ob_backright_wheel.location = (1.624, 1.402, -0.254)
ob_backright_wheel.rotation_euler = (0.0, 1.571, 0.0)
ob_backright_wheel.scale = (0.5457, 0.5457, 0.2908)
ob_backright_wheel.lineart.crease_threshold = 0.0
ob_backleft_wheel.location = (-1.562, 1.402, -0.254)
ob_backleft_wheel.rotation_euler = (0.0, 1.571, 0.0)
ob_backleft_wheel.scale = (0.5457, 0.5457, 0.2908)
ob_backleft_wheel.lineart.crease_threshold = 0.0
ob_frontleft_wheel.location = (-1.564, -1.805, -0.254)
ob_frontleft_wheel.rotation_euler = (0.0, 1.571, 0.0)
ob_frontleft_wheel.scale = (0.5457, 0.5457, 0.2908)
ob_frontleft_wheel.lineart.crease_threshold = 0.0
ob_frontpole.location = (0.03476, -1.813, -0.2814)
ob_frontpole.rotation_euler = (0.0, 1.571, 0.0)
ob_frontpole.scale = (0.1098, 0.1098, 1.693)
ob_frontpole.lineart.crease_threshold = 0.0
ob_backpole.location = (0.03717, 1.417, -0.2814)
ob_backpole.rotation_euler = (0.0, 1.571, 0.0)
ob_backpole.scale = (0.1098, 0.1098, 1.693)
ob_backpole.lineart.crease_threshold = 0.0
ob_backpipe.location = (0.03717, 1.116, -0.1514)
ob_backpipe.rotation_euler = (0.0, 1.571, 0.0)
ob_backpipe.scale = (0.4732, 0.4732, 1.181)
ob_backpipe.lineart.crease_threshold = 0.0
ob_frontpipe.location = (0.03476, -2.107, -0.1514)
ob_frontpipe.rotation_euler = (0.0, 1.571, 0.0)
ob_frontpipe.scale = (0.4732, 0.4732, 1.181)
ob_frontpipe.lineart.crease_threshold = 0.0
ob_lamp.location = (9.556, -3.335, 13.42)
ob_lamp.rotation_euler = (0.6503, 0.05522, 1.866)
ob_lamp.scale = (2.435, 2.435, 2.435)
ob_lamp.lock_rotations_4d = False
ob_lamp.empty_display_type = 'ARROWS'
ob_lamp.color = (0.0, 0.0, 0.0, 0.0)
ob_lamp.lineart.crease_threshold = 0.0
ob_camera.location = (7.481, -6.508, 5.344)
ob_camera.rotation_euler = (1.109, 0.01082, 0.8149)
ob_camera.lock_rotations_4d = False
ob_camera.empty_display_type = 'ARROWS'
ob_camera.color = (0.0, 0.0, 0.0, 0.0)
ob_camera.display_type = 'WIRE'
ob_camera.lineart.crease_threshold = 0.0

# ---- collection membership
col_collection_1.objects.link(ob_car)
col_collection_1.objects.link(ob_frontcube)
col_collection_1.objects.link(ob_poker)
col_collection_1.objects.link(ob_exhaust_left)
col_collection_1.objects.link(ob_exhaust_right)
col_collection_1.objects.link(ob_frontright_wheel)
col_collection_1.objects.link(ob_backright_wheel)
col_collection_1.objects.link(ob_backleft_wheel)
col_collection_1.objects.link(ob_frontleft_wheel)
col_collection_1.objects.link(ob_frontpole)
col_collection_1.objects.link(ob_backpole)
col_collection_1.objects.link(ob_backpipe)
col_collection_1.objects.link(ob_frontpipe)
col_collection_1.objects.link(ob_lamp)
col_collection_1.objects.link(ob_camera)

# ---- scene / render settings (as saved in the file)
scene.camera = ob_camera
scene.frame_start = 1; scene.frame_end = 250; scene.frame_set(121)
scene.render.engine = 'CYCLES'
scene.render.resolution_percentage = 50
scene.render.dither_intensity = 0.0
scene.cycles.use_denoising = False
scene.cycles.samples = 10
scene.cycles.sampling_pattern = 'TABULATED_SOBOL'
scene.cycles.light_sampling_threshold = 0.0
scene.cycles.use_adaptive_sampling = False
scene.cycles.use_light_tree = False
scene.cycles.blur_glossy = 0.0
scene.cycles.pixel_filter_type = 'GAUSSIAN'
scene.cycles.sample_clamp_indirect = 0.0
scene.view_settings.view_transform = 'Standard'
bpy.context.view_layer.update()
